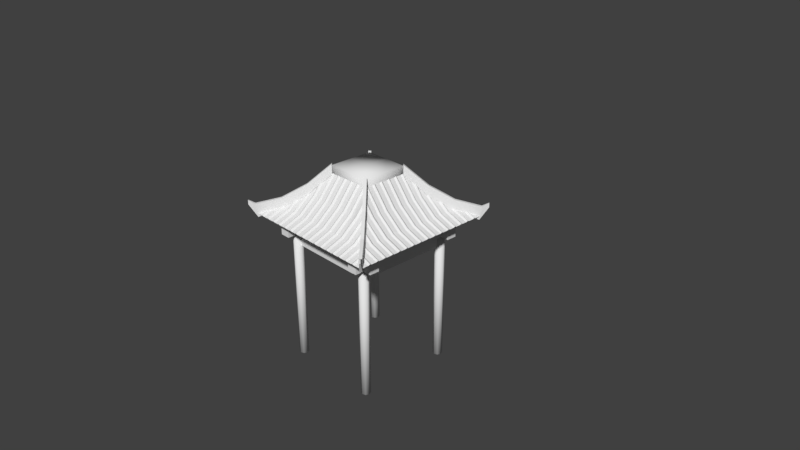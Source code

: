 # Source: tempioConSotto.blend  (saved by Blender 2.78.0; exported with 4.5.12 LTS)
import bpy
from mathutils import Matrix  # noqa: F401  (used for matrix-valued properties, if any)

bpy.ops.wm.read_factory_settings(use_empty=True)
scene = bpy.context.scene
scene.name = 'Scene'

# ---- collections
col_collection_1 = bpy.data.collections.new('Collection 1'); scene.collection.children.link(col_collection_1)

# ---- node groups
ng_auto_smooth = bpy.data.node_groups.new('Auto Smooth', 'GeometryNodeTree')
_s = ng_auto_smooth.interface.new_socket(name='Geometry', in_out='OUTPUT', socket_type='NodeSocketGeometry')
_s = ng_auto_smooth.interface.new_socket(name='Geometry', in_out='INPUT', socket_type='NodeSocketGeometry')
_s = ng_auto_smooth.interface.new_socket(name='Angle', in_out='INPUT', socket_type='NodeSocketFloat')
_s.subtype = 'ANGLE'
_s.min_value = 0.0
_s.max_value = 3.142
ng_auto_smooth.is_modifier = True
_N = ng_auto_smooth.nodes; _L = ng_auto_smooth.links
n0 = _N.new('NodeGroupOutput'); n0.name = 'Group Output'; n0.location = (480, -100)
n1 = _N.new('NodeGroupInput'); n1.name = 'Group Input'; n1.location = (-420, -300)
n2 = _N.new('NodeGroupInput'); n2.name = 'Group Input.001'; n2.location = (-60, -100)
n3 = _N.new('GeometryNodeSetShadeSmooth'); n3.name = 'Set Shade Smooth'; n3.location = (120, -100)
n3.domain = 'EDGE'
n4 = _N.new('GeometryNodeSetShadeSmooth'); n4.name = 'Set Shade Smooth.001'; n4.location = (300, -100)
n5 = _N.new('GeometryNodeInputMeshEdgeAngle'); n5.name = 'Edge Angle'; n5.location = (-420, -220)
n6 = _N.new('GeometryNodeInputEdgeSmooth'); n6.name = 'Is Edge Smooth'; n6.location = (-60, -160)
n7 = _N.new('GeometryNodeInputShadeSmooth'); n7.name = 'Is Face Smooth'; n7.location = (-240, -340)
n8 = _N.new('FunctionNodeBooleanMath'); n8.name = 'Boolean Math'; n8.location = (-60, -220)
n9 = _N.new('FunctionNodeCompare'); n9.name = 'Compare'; n9.location = (-240, -180)
n9.operation = 'LESS_EQUAL'
_L.new(n5.outputs[0], n9.inputs[0])
_L.new(n4.outputs[0], n0.inputs[0])
_L.new(n1.outputs[1], n9.inputs[1])
_L.new(n9.outputs[0], n8.inputs[0])
_L.new(n7.outputs[0], n8.inputs[1])
_L.new(n2.outputs[0], n3.inputs[0])
_L.new(n6.outputs[0], n3.inputs[1])
_L.new(n3.outputs[0], n4.inputs[0])
_L.new(n8.outputs[0], n3.inputs[2])
n0.is_active_output = True

# ---- world
world_world = bpy.data.worlds.new('World'); scene.world = world_world
world_world.color = (0.05088, 0.05088, 0.05088)
world_world.use_sun_shadow = False
world_world.sun_shadow_jitter_overblur = 0.0
world_world.cycles.sampling_method = 'MANUAL'

# ---- cameras
cam_camera = bpy.data.cameras.new('Camera')
cam_camera.clip_end = 100.0
cam_camera.lens = 35.0
cam_camera.sensor_width = 32.0
cam_camera.sensor_height = 18.0
cam_camera.ortho_scale = 7.314
cam_camera.dof.focus_distance = 0.0
cam_camera.dof.aperture_fstop = 128.0

# ---- meshes
me_tempio_pali_dx = bpy.data.meshes.new('tempio_pali_dx')
me_tempio_pali_dx.from_pydata([(0.3744, -0.6449, 1.858), (0.3933, -0.5994, 1.858), (0.4387, -0.5806, 1.858), (0.4842, -0.5994, 1.858), (0.503, -0.6449, 1.858), (0.4842, -0.6903, 1.858), (0.4387, -0.7092, 1.858), (0.3933, -0.6903, 1.858), (0.3744, -0.6449, -0.01052), (0.3933, -0.5994, -0.01052), (0.4387, -0.5806, -0.01052), (0.4842, -0.5994, -0.01052), (0.503, -0.6449, -0.01052), (0.4842, -0.6903, -0.01052), (0.4387, -0.7092, -0.01052), (0.3933, -0.6903, -0.01052), (1.769, -0.6449, 1.858), (1.75, -0.5994, 1.858), (1.704, -0.5806, 1.858), (1.659, -0.5994, 1.858), (1.64, -0.6449, 1.858), (1.659, -0.6903, 1.858), (1.704, -0.7092, 1.858), (1.75, -0.6903, 1.858), (1.769, -0.6449, -0.01052), (1.75, -0.5994, -0.01052), (1.704, -0.5806, -0.01052), (1.659, -0.5994, -0.01052), (1.64, -0.6449, -0.01052), (1.659, -0.6903, -0.01052), (1.704, -0.7092, -0.01052), (1.75, -0.6903, -0.01052)], [], [(2, 10, 9, 1), (3, 11, 10, 2), (4, 12, 11, 3), (5, 13, 12, 4), (6, 14, 13, 5), (7, 15, 14, 6), (1, 0, 7, 6, 5, 4, 3, 2), (0, 8, 15, 7), (8, 9, 10, 11, 12, 13, 14, 15), (1, 9, 8, 0), (18, 17, 25, 26), (19, 18, 26, 27), (20, 19, 27, 28), (21, 20, 28, 29), (22, 21, 29, 30), (23, 22, 30, 31), (17, 18, 19, 20, 21, 22, 23, 16), (16, 23, 31, 24), (24, 31, 30, 29, 28, 27, 26, 25), (17, 16, 24, 25)])
me_tempio_pali_dx.polygons.foreach_set('use_smooth', [True] * 20)
_uv = me_tempio_pali_dx.uv_layers.new(name='UVMap')
_uv.uv.foreach_set('vector', [0.8659, 0.9477, 0.8659, 0.379, 0.8873, 0.379, 0.8873, 0.9477, 0.8446, 0.9477, 0.8446, 0.379, 0.8659, 0.379, 0.8659, 0.9477, 0.8232, 0.9477, 0.8232, 0.379, 0.8446, 0.379, 0.8446, 0.9477, 0.9727, 0.9477, 0.9727, 0.379, 0.9941, 0.379, 0.9941, 0.9477, 0.9513, 0.9477, 0.9513, 0.379, 0.9727, 0.379, 0.9727, 0.9477, 0.93, 0.9477, 0.93, 0.379, 0.9513, 0.379, 0.9513, 0.9477, 0.8597, 0.9842, 0.8446, 0.9993, 0.8232, 0.9993, 0.8081, 0.9842, 0.8081, 0.9628, 0.8232, 0.9477, 0.8446, 0.9477, 0.8597, 0.9628, 0.9086, 0.9477, 0.9086, 0.379, 0.93, 0.379, 0.93, 0.9477, 0.8446, 0.3275, 0.8597, 0.3426, 0.8597, 0.3639, 0.8446, 0.379, 0.8232, 0.379, 0.8081, 0.3639, 0.8081, 0.3426, 0.8232, 0.3275, 0.8873, 0.9477, 0.8873, 0.379, 0.9086, 0.379, 0.9086, 0.9477, 0.8659, 0.9477, 0.8873, 0.9477, 0.8873, 0.379, 0.8659, 0.379, 0.8446, 0.9477, 0.8659, 0.9477, 0.8659, 0.379, 0.8446, 0.379, 0.8232, 0.9477, 0.8446, 0.9477, 0.8446, 0.379, 0.8232, 0.379, 0.9727, 0.9477, 0.9941, 0.9477, 0.9941, 0.379, 0.9727, 0.379, 0.9513, 0.9477, 0.9727, 0.9477, 0.9727, 0.379, 0.9513, 0.379, 0.93, 0.9477, 0.9513, 0.9477, 0.9513, 0.379, 0.93, 0.379, 0.8597, 0.9842, 0.8597, 0.9628, 0.8446, 0.9477, 0.8232, 0.9477, 0.8081, 0.9628, 0.8081, 0.9842, 0.8232, 0.9993, 0.8446, 0.9993, 0.9086, 0.9477, 0.93, 0.9477, 0.93, 0.379, 0.9086, 0.379, 0.8446, 0.3275, 0.8232, 0.3275, 0.8081, 0.3426, 0.8081, 0.3639, 0.8232, 0.379, 0.8446, 0.379, 0.8597, 0.3639, 0.8597, 0.3426, 0.8873, 0.9477, 0.9086, 0.9477, 0.9086, 0.379, 0.8873, 0.379])
me_tempio_pali_dx.use_remesh_preserve_volume = False
me_tempio_pali_dx.use_remesh_preserve_attributes = False
me_tempio_pali_dx.use_mirror_vertex_groups = False
me_tempio_pali_dx.update()
me_tempio_travi = bpy.data.meshes.new('tempio_travi')
me_tempio_travi.from_pydata([(1.65, -0.8333, 1.803), (1.65, -0.8333, 1.941), (1.65, 0.8333, 1.803), (1.65, 0.8333, 1.941), (1.787, -0.8333, 1.803), (1.787, -0.8333, 1.941), (1.787, 0.8333, 1.803), (1.787, 0.8333, 1.941), (0.4932, -0.8333, 1.803), (0.4932, -0.8333, 1.941), (0.4932, 0.8333, 1.803), (0.4932, 0.8333, 1.941), (0.3559, -0.8333, 1.803), (0.3559, -0.8333, 1.941), (0.3559, 0.8333, 1.803), (0.3559, 0.8333, 1.941)], [], [(0, 1, 3, 2), (2, 3, 7, 6), (6, 7, 5, 4), (4, 5, 1, 0), (2, 6, 4, 0), (7, 3, 1, 5), (8, 10, 11, 9), (10, 14, 15, 11), (14, 12, 13, 15), (12, 8, 9, 13), (10, 8, 12, 14), (15, 13, 9, 11)])
_uv = me_tempio_travi.uv_layers.new(name='UVMap')
_uv.uv.foreach_set('vector', [0.05885, 0.2206, 0.05885, 0.1659, 0.7171, 0.1659, 0.7171, 0.2206, 0.7713, 0.2748, 0.7713, 0.3295, 0.7171, 0.3295, 0.7171, 0.2748, 0.7171, 0.2748, 0.7171, 0.3295, 0.05885, 0.3295, 0.05885, 0.2748, 0.05885, 0.2748, 0.05885, 0.3295, 0.004612, 0.3295, 0.004612, 0.2748, 0.7171, 0.2206, 0.7171, 0.2748, 0.05885, 0.2748, 0.05885, 0.2206, 0.7171, 0.3295, 0.7171, 0.3838, 0.05885, 0.3838, 0.05885, 0.3295, 0.05885, 0.2206, 0.7171, 0.2206, 0.7171, 0.1659, 0.05885, 0.1659, 0.7713, 0.2748, 0.7171, 0.2748, 0.7171, 0.3295, 0.7713, 0.3295, 0.7171, 0.2748, 0.05885, 0.2748, 0.05885, 0.3295, 0.7171, 0.3295, 0.05885, 0.2748, 0.004612, 0.2748, 0.004612, 0.3295, 0.05885, 0.3295, 0.7171, 0.2206, 0.05885, 0.2206, 0.05885, 0.2748, 0.7171, 0.2748, 0.7171, 0.3295, 0.05885, 0.3295, 0.05885, 0.3838, 0.7171, 0.3838])
me_tempio_travi.use_remesh_preserve_volume = False
me_tempio_travi.use_remesh_preserve_attributes = False
me_tempio_travi.use_mirror_vertex_groups = False
me_tempio_travi.update()
me_tempio_sottotetto = bpy.data.meshes.new('tempio_sottotetto')
me_tempio_sottotetto.from_pydata([(0.7641, -0.3075, 2.724), (0.07156, -1.0, 2.061), (0.7641, -0.3075, 2.612), (0.1562, -0.9154, 2.021), (0.294, -0.7775, 1.992), (0.3556, -0.7159, 1.99), (0.7641, 0.3075, 2.724), (0.07156, 1.0, 2.061), (0.7641, 0.3075, 2.612), (0.1562, 0.9154, 2.021), (0.294, 0.7775, 1.992), (0.3556, 0.7159, 1.99), (0.7641, 9.111e-09, 2.612), (0.07156, 8.533e-10, 2.061), (0.1562, 1.863e-09, 2.021), (0.294, 3.506e-09, 1.992), (0.3556, 4.241e-09, 1.99), (0.7641, 9.111e-09, 2.724), (1.379, -0.3075, 2.724), (1.072, -0.7775, 1.992), (2.072, -1.0, 2.061), (1.072, -0.9154, 2.021), (1.379, -0.3075, 2.612), (1.072, -1.0, 2.061), (1.987, -0.9154, 2.021), (1.849, -0.7775, 1.992), (1.787, -0.7159, 1.99), (1.072, -0.3075, 2.612), (1.072, -0.3075, 2.724), (1.072, -0.7159, 1.99), (1.379, 0.3075, 2.724), (1.072, 0.7775, 1.992), (2.072, 1.0, 2.061), (1.072, 0.9154, 2.021), (1.379, 0.3075, 2.612), (1.072, 1.0, 2.061), (1.987, 0.9154, 2.021), (1.849, 0.7775, 1.992), (1.787, 0.7159, 1.99), (1.379, 1.644e-08, 2.612), (2.072, 2.47e-08, 2.061), (1.987, 2.369e-08, 2.021), (1.849, 2.205e-08, 1.992), (1.787, 2.132e-08, 1.99), (1.379, 1.644e-08, 2.724), (1.072, 1.278e-08, 2.724), (1.072, 0.3075, 2.612), (1.072, 0.3075, 2.724), (1.072, 0.7159, 1.99)], [], [(23, 1, 3, 21), (21, 3, 4, 19), (19, 4, 5, 29), (4, 15, 16, 5), (3, 14, 15, 4), (0, 17, 12, 2), (2, 27, 28, 0), (28, 45, 17, 0), (3, 1, 13, 14), (35, 33, 9, 7), (33, 31, 10, 9), (31, 48, 11, 10), (10, 11, 16, 15), (9, 10, 15, 14), (6, 8, 12, 17), (8, 6, 47, 46), (47, 6, 17, 45), (9, 14, 13, 7), (23, 21, 24, 20), (21, 19, 25, 24), (19, 29, 26, 25), (25, 26, 43, 42), (24, 25, 42, 41), (18, 22, 39, 44), (22, 18, 28, 27), (28, 18, 44, 45), (24, 41, 40, 20), (35, 32, 36, 33), (33, 36, 37, 31), (31, 37, 38, 48), (37, 42, 43, 38), (36, 41, 42, 37), (30, 44, 39, 34), (34, 46, 47, 30), (47, 45, 44, 30), (36, 32, 40, 41)])
me_tempio_sottotetto.polygons.foreach_set('use_smooth', [True] * 36)
_uv = me_tempio_sottotetto.uv_layers.new(name='UVMap')
_uv.uv.foreach_set('vector', [0.003845, 0.6302, 0.5834, 0.6302, 0.5343, 0.5761, 0.003845, 0.5761, 0.003845, 0.5761, 0.5343, 0.5761, 0.4545, 0.4944, 0.003845, 0.4944, 0.003845, 0.4944, 0.4545, 0.4944, 0.4188, 0.4587, 0.003845, 0.4587, 0.4544, 0.4945, 0.003811, 0.4945, 0.003811, 0.4588, 0.4187, 0.4588, 0.5343, 0.5761, 0.003811, 0.5761, 0.003811, 0.4945, 0.4544, 0.4945, 0.1603, 0.6931, 0.02693, 0.693, 0.02695, 0.6363, 0.1603, 0.6363, 0.1603, 0.6363, 0.02725, 0.6364, 0.02723, 0.6931, 0.1603, 0.6931, 0.7592, 0.8575, 0.7592, 0.9135, 0.7032, 0.9135, 0.7032, 0.8575, 0.5343, 0.5761, 0.5834, 0.6303, 0.003811, 0.6303, 0.003811, 0.5761, 0.003845, 0.6302, 0.003845, 0.5761, 0.5343, 0.5761, 0.5834, 0.6302, 0.003845, 0.5761, 0.003845, 0.4944, 0.4545, 0.4944, 0.5343, 0.5761, 0.003845, 0.4944, 0.003845, 0.4587, 0.4188, 0.4587, 0.4545, 0.4944, 0.4544, 0.4945, 0.4187, 0.4588, 0.003811, 0.4588, 0.003811, 0.4945, 0.5343, 0.5761, 0.4544, 0.4945, 0.003811, 0.4945, 0.003811, 0.5761, 0.1603, 0.6931, 0.1603, 0.6363, 0.02695, 0.6363, 0.02693, 0.693, 0.1603, 0.6363, 0.1603, 0.6931, 0.02723, 0.6931, 0.02725, 0.6364, 0.7592, 0.8575, 0.7032, 0.8575, 0.7032, 0.9135, 0.7592, 0.9135, 0.5343, 0.5761, 0.003811, 0.5761, 0.003811, 0.6303, 0.5834, 0.6303, 0.003845, 0.6302, 0.003845, 0.5761, 0.5343, 0.5761, 0.5834, 0.6302, 0.003845, 0.5761, 0.003845, 0.4944, 0.4545, 0.4944, 0.5343, 0.5761, 0.003845, 0.4944, 0.003845, 0.4587, 0.4188, 0.4587, 0.4545, 0.4944, 0.4544, 0.4945, 0.4187, 0.4588, 0.003811, 0.4588, 0.003811, 0.4945, 0.5343, 0.5761, 0.4544, 0.4945, 0.003811, 0.4945, 0.003811, 0.5761, 0.1603, 0.6931, 0.1603, 0.6363, 0.02695, 0.6363, 0.02693, 0.693, 0.1603, 0.6363, 0.1603, 0.6931, 0.02723, 0.6931, 0.02725, 0.6364, 0.7592, 0.8575, 0.7032, 0.8575, 0.7032, 0.9135, 0.7592, 0.9135, 0.5343, 0.5761, 0.003811, 0.5761, 0.003811, 0.6303, 0.5834, 0.6303, 0.003845, 0.6302, 0.5834, 0.6302, 0.5343, 0.5761, 0.003845, 0.5761, 0.003845, 0.5761, 0.5343, 0.5761, 0.4545, 0.4944, 0.003845, 0.4944, 0.003845, 0.4944, 0.4545, 0.4944, 0.4188, 0.4587, 0.003845, 0.4587, 0.4544, 0.4945, 0.003811, 0.4945, 0.003811, 0.4588, 0.4187, 0.4588, 0.5343, 0.5761, 0.003811, 0.5761, 0.003811, 0.4945, 0.4544, 0.4945, 0.1603, 0.6931, 0.02693, 0.693, 0.02695, 0.6363, 0.1603, 0.6363, 0.1603, 0.6363, 0.02725, 0.6364, 0.02723, 0.6931, 0.1603, 0.6931, 0.7592, 0.8575, 0.7592, 0.9135, 0.7032, 0.9135, 0.7032, 0.8575, 0.5343, 0.5761, 0.5834, 0.6303, 0.003811, 0.6303, 0.003811, 0.5761])
me_tempio_sottotetto.use_remesh_preserve_volume = False
me_tempio_sottotetto.use_remesh_preserve_attributes = False
me_tempio_sottotetto.use_mirror_vertex_groups = False
me_tempio_sottotetto.update()
me_tempio_angolitetto = bpy.data.meshes.new('tempio_angoliTetto')
me_tempio_angolitetto.from_pydata([(0.08336, -1.016, 2.191), (0.55, -0.549, 2.465), (0.3162, -0.7828, 2.277), (0.7759, -0.3231, 2.743), (0.1026, -0.9964, 2.011), (0.55, -0.549, 2.326), (0.3162, -0.7828, 2.138), (0.7759, -0.3231, 2.605), (0.01201, -1.072, 2.236), (0.01201, -1.072, 2.18), (0.05593, -0.9882, 2.191), (0.5226, -0.5215, 2.465), (0.2888, -0.7553, 2.277), (0.7484, -0.2957, 2.743), (0.07517, -0.969, 2.011), (0.5226, -0.5215, 2.326), (0.2888, -0.7553, 2.138), (0.7484, -0.2957, 2.605), (-1.066e-07, -1.06, 2.236), (-1.066e-07, -1.06, 2.18), (0.08336, 1.016, 2.191), (0.55, 0.549, 2.465), (0.3162, 0.7828, 2.277), (0.7759, 0.3231, 2.743), (0.1026, 0.9964, 2.011), (0.55, 0.549, 2.326), (0.3162, 0.7828, 2.138), (0.7759, 0.3231, 2.605), (0.01201, 1.072, 2.236), (0.01201, 1.072, 2.18), (0.05593, 0.9882, 2.191), (0.5226, 0.5215, 2.465), (0.2888, 0.7553, 2.277), (0.7484, 0.2957, 2.743), (0.07517, 0.969, 2.011), (0.5226, 0.5215, 2.326), (0.2888, 0.7553, 2.138), (0.7484, 0.2957, 2.605), (-1.318e-07, 1.06, 2.236), (-1.318e-07, 1.06, 2.18), (2.06, -1.016, 2.191), (1.593, -0.549, 2.465), (1.827, -0.7828, 2.277), (1.367, -0.3231, 2.743), (2.041, -0.9964, 2.011), (1.593, -0.549, 2.326), (1.827, -0.7828, 2.138), (1.367, -0.3231, 2.605), (2.131, -1.072, 2.236), (2.131, -1.072, 2.18), (2.087, -0.9882, 2.191), (1.621, -0.5215, 2.465), (1.854, -0.7553, 2.277), (1.395, -0.2957, 2.743), (2.068, -0.969, 2.011), (1.621, -0.5215, 2.326), (1.854, -0.7553, 2.138), (1.395, -0.2957, 2.605), (2.143, -1.06, 2.236), (2.143, -1.06, 2.18), (2.06, 1.016, 2.191), (1.593, 0.549, 2.465), (1.827, 0.7828, 2.277), (1.367, 0.3231, 2.743), (2.041, 0.9964, 2.011), (1.593, 0.549, 2.326), (1.827, 0.7828, 2.138), (1.367, 0.3231, 2.605), (2.131, 1.072, 2.236), (2.131, 1.072, 2.18), (2.087, 0.9882, 2.191), (1.621, 0.5215, 2.465), (1.854, 0.7553, 2.277), (1.395, 0.2957, 2.743), (2.068, 0.969, 2.011), (1.621, 0.5215, 2.326), (1.854, 0.7553, 2.138), (1.395, 0.2957, 2.605), (2.143, 1.06, 2.236), (2.143, 1.06, 2.18)], [], [(3, 1, 5, 7), (2, 0, 4, 6), (1, 2, 6, 5), (16, 6, 4, 14), (4, 0, 8, 9), (13, 3, 7, 17), (19, 9, 8, 18), (9, 19, 14, 4), (11, 1, 3, 13), (12, 2, 1, 11), (17, 7, 5, 15), (15, 5, 6, 16), (10, 0, 2, 12), (13, 17, 15, 11), (12, 16, 14, 10), (11, 15, 16, 12), (14, 19, 18, 10), (10, 18, 8, 0), (23, 27, 25, 21), (22, 26, 24, 20), (21, 25, 26, 22), (36, 34, 24, 26), (24, 29, 28, 20), (33, 37, 27, 23), (39, 38, 28, 29), (29, 24, 34, 39), (31, 33, 23, 21), (32, 31, 21, 22), (37, 35, 25, 27), (35, 36, 26, 25), (30, 32, 22, 20), (33, 31, 35, 37), (32, 30, 34, 36), (31, 32, 36, 35), (34, 30, 38, 39), (30, 20, 28, 38), (43, 47, 45, 41), (42, 46, 44, 40), (41, 45, 46, 42), (56, 54, 44, 46), (44, 49, 48, 40), (53, 57, 47, 43), (59, 58, 48, 49), (49, 44, 54, 59), (51, 53, 43, 41), (52, 51, 41, 42), (57, 55, 45, 47), (55, 56, 46, 45), (50, 52, 42, 40), (53, 51, 55, 57), (52, 50, 54, 56), (51, 52, 56, 55), (54, 50, 58, 59), (50, 40, 48, 58), (63, 61, 65, 67), (62, 60, 64, 66), (61, 62, 66, 65), (76, 66, 64, 74), (64, 60, 68, 69), (73, 63, 67, 77), (79, 69, 68, 78), (69, 79, 74, 64), (71, 61, 63, 73), (72, 62, 61, 71), (77, 67, 65, 75), (75, 65, 66, 76), (70, 60, 62, 72), (73, 77, 75, 71), (72, 76, 74, 70), (71, 75, 76, 72), (74, 79, 78, 70), (70, 78, 68, 60)])
_uv = me_tempio_angolitetto.uv_layers.new(name='UVMap')
_uv.uv.foreach_set('vector', [0.6641, 0.9988, 0.7063, 0.7906, 0.7665, 0.7563, 0.7244, 0.9645, 0.7061, 0.6001, 0.6617, 0.4354, 0.747, 0.4026, 0.7663, 0.5658, 0.7063, 0.7906, 0.7061, 0.6001, 0.7663, 0.5658, 0.7665, 0.7563, 0.1455, 0.4237, 0.1455, 0.4394, 0.01329, 0.4394, 0.01329, 0.4237, 0.747, 0.4026, 0.6617, 0.4354, 0.6199, 0.4073, 0.6441, 0.3935, 0.5256, 0.4237, 0.5256, 0.4394, 0.4699, 0.4394, 0.4699, 0.4237, 0.5418, 0.4742, 0.5486, 0.4742, 0.5486, 0.4966, 0.5418, 0.4966, 0.5486, 0.4742, 0.5418, 0.4742, 0.5374, 0.3911, 0.553, 0.3911, 0.1831, 0.4026, 0.1831, 0.4183, 0.01214, 0.4183, 0.01214, 0.4026, 0.3364, 0.4026, 0.3364, 0.4183, 0.1831, 0.4183, 0.1831, 0.4026, 0.4699, 0.4237, 0.4699, 0.4394, 0.2989, 0.4394, 0.2989, 0.4237, 0.2989, 0.4237, 0.2989, 0.4394, 0.1455, 0.4394, 0.1455, 0.4237, 0.4737, 0.4026, 0.4737, 0.4183, 0.3364, 0.4183, 0.3364, 0.4026, 0.6641, 0.9988, 0.7244, 0.9645, 0.7665, 0.7563, 0.7063, 0.7906, 0.7061, 0.6001, 0.7663, 0.5658, 0.747, 0.4026, 0.6617, 0.4354, 0.7063, 0.7906, 0.7665, 0.7563, 0.7663, 0.5658, 0.7061, 0.6001, 0.747, 0.4026, 0.6441, 0.3935, 0.6199, 0.4073, 0.6617, 0.4354, 0.4737, 0.4026, 0.5142, 0.407, 0.5142, 0.4139, 0.4737, 0.4183, 0.6641, 0.9988, 0.7244, 0.9645, 0.7665, 0.7563, 0.7063, 0.7906, 0.7061, 0.6001, 0.7663, 0.5658, 0.747, 0.4026, 0.6617, 0.4354, 0.7063, 0.7906, 0.7665, 0.7563, 0.7663, 0.5658, 0.7061, 0.6001, 0.1455, 0.4237, 0.01329, 0.4237, 0.01329, 0.4394, 0.1455, 0.4394, 0.747, 0.4026, 0.6441, 0.3935, 0.6199, 0.4073, 0.6617, 0.4354, 0.5256, 0.4237, 0.4699, 0.4237, 0.4699, 0.4394, 0.5256, 0.4394, 0.5418, 0.4742, 0.5418, 0.4966, 0.5486, 0.4966, 0.5486, 0.4742, 0.5486, 0.4742, 0.553, 0.3911, 0.5374, 0.3911, 0.5418, 0.4742, 0.1831, 0.4026, 0.01214, 0.4026, 0.01214, 0.4183, 0.1831, 0.4183, 0.3364, 0.4026, 0.1831, 0.4026, 0.1831, 0.4183, 0.3364, 0.4183, 0.4699, 0.4237, 0.2989, 0.4237, 0.2989, 0.4394, 0.4699, 0.4394, 0.2989, 0.4237, 0.1455, 0.4237, 0.1455, 0.4394, 0.2989, 0.4394, 0.4737, 0.4026, 0.3364, 0.4026, 0.3364, 0.4183, 0.4737, 0.4183, 0.6641, 0.9988, 0.7063, 0.7906, 0.7665, 0.7563, 0.7244, 0.9645, 0.7061, 0.6001, 0.6617, 0.4354, 0.747, 0.4026, 0.7663, 0.5658, 0.7063, 0.7906, 0.7061, 0.6001, 0.7663, 0.5658, 0.7665, 0.7563, 0.747, 0.4026, 0.6617, 0.4354, 0.6199, 0.4073, 0.6441, 0.3935, 0.4737, 0.4026, 0.4737, 0.4183, 0.5142, 0.4139, 0.5142, 0.407, 0.6641, 0.9988, 0.7244, 0.9645, 0.7665, 0.7563, 0.7063, 0.7906, 0.7061, 0.6001, 0.7663, 0.5658, 0.747, 0.4026, 0.6617, 0.4354, 0.7063, 0.7906, 0.7665, 0.7563, 0.7663, 0.5658, 0.7061, 0.6001, 0.1455, 0.4237, 0.01329, 0.4237, 0.01329, 0.4394, 0.1455, 0.4394, 0.747, 0.4026, 0.6441, 0.3935, 0.6199, 0.4073, 0.6617, 0.4354, 0.5256, 0.4237, 0.4699, 0.4237, 0.4699, 0.4394, 0.5256, 0.4394, 0.5418, 0.4742, 0.5418, 0.4966, 0.5486, 0.4966, 0.5486, 0.4742, 0.5486, 0.4742, 0.553, 0.3911, 0.5374, 0.3911, 0.5418, 0.4742, 0.1831, 0.4026, 0.01214, 0.4026, 0.01214, 0.4183, 0.1831, 0.4183, 0.3364, 0.4026, 0.1831, 0.4026, 0.1831, 0.4183, 0.3364, 0.4183, 0.4699, 0.4237, 0.2989, 0.4237, 0.2989, 0.4394, 0.4699, 0.4394, 0.2989, 0.4237, 0.1455, 0.4237, 0.1455, 0.4394, 0.2989, 0.4394, 0.4737, 0.4026, 0.3364, 0.4026, 0.3364, 0.4183, 0.4737, 0.4183, 0.6641, 0.9988, 0.7063, 0.7906, 0.7665, 0.7563, 0.7244, 0.9645, 0.7061, 0.6001, 0.6617, 0.4354, 0.747, 0.4026, 0.7663, 0.5658, 0.7063, 0.7906, 0.7061, 0.6001, 0.7663, 0.5658, 0.7665, 0.7563, 0.747, 0.4026, 0.6617, 0.4354, 0.6199, 0.4073, 0.6441, 0.3935, 0.4737, 0.4026, 0.4737, 0.4183, 0.5142, 0.4139, 0.5142, 0.407, 0.6641, 0.9988, 0.7063, 0.7906, 0.7665, 0.7563, 0.7244, 0.9645, 0.7061, 0.6001, 0.6617, 0.4354, 0.747, 0.4026, 0.7663, 0.5658, 0.7063, 0.7906, 0.7061, 0.6001, 0.7663, 0.5658, 0.7665, 0.7563, 0.1455, 0.4237, 0.1455, 0.4394, 0.01329, 0.4394, 0.01329, 0.4237, 0.747, 0.4026, 0.6617, 0.4354, 0.6199, 0.4073, 0.6441, 0.3935, 0.5256, 0.4237, 0.5256, 0.4394, 0.4699, 0.4394, 0.4699, 0.4237, 0.5418, 0.4742, 0.5486, 0.4742, 0.5486, 0.4966, 0.5418, 0.4966, 0.5486, 0.4742, 0.5418, 0.4742, 0.5374, 0.3911, 0.553, 0.3911, 0.1831, 0.4026, 0.1831, 0.4183, 0.01214, 0.4183, 0.01214, 0.4026, 0.3364, 0.4026, 0.3364, 0.4183, 0.1831, 0.4183, 0.1831, 0.4026, 0.4699, 0.4237, 0.4699, 0.4394, 0.2989, 0.4394, 0.2989, 0.4237, 0.2989, 0.4237, 0.2989, 0.4394, 0.1455, 0.4394, 0.1455, 0.4237, 0.4737, 0.4026, 0.4737, 0.4183, 0.3364, 0.4183, 0.3364, 0.4026, 0.6641, 0.9988, 0.7244, 0.9645, 0.7665, 0.7563, 0.7063, 0.7906, 0.7061, 0.6001, 0.7663, 0.5658, 0.747, 0.4026, 0.6617, 0.4354, 0.7063, 0.7906, 0.7665, 0.7563, 0.7663, 0.5658, 0.7061, 0.6001, 0.747, 0.4026, 0.6441, 0.3935, 0.6199, 0.4073, 0.6617, 0.4354, 0.4737, 0.4026, 0.5142, 0.407, 0.5142, 0.4139, 0.4737, 0.4183])
me_tempio_angolitetto.use_remesh_preserve_volume = False
me_tempio_angolitetto.use_remesh_preserve_attributes = False
me_tempio_angolitetto.use_mirror_vertex_groups = False
me_tempio_angolitetto.update()
me_tempio_travi_001 = bpy.data.meshes.new('tempio_travi.001')
me_tempio_travi_001.from_pydata([(0.2383, -0.5784, 1.803), (0.2383, -0.5784, 1.941), (1.905, -0.5784, 1.803), (1.905, -0.5784, 1.941), (0.2383, -0.7157, 1.803), (0.2383, -0.7157, 1.941), (1.905, -0.7157, 1.803), (1.905, -0.7157, 1.941), (0.2383, 0.5784, 1.803), (0.2383, 0.5784, 1.941), (1.905, 0.5784, 1.803), (1.905, 0.5784, 1.941), (0.2383, 0.7157, 1.803), (0.2383, 0.7157, 1.941), (1.905, 0.7157, 1.803), (1.905, 0.7157, 1.941)], [], [(0, 1, 3, 2), (2, 3, 7, 6), (6, 7, 5, 4), (4, 5, 1, 0), (2, 6, 4, 0), (7, 3, 1, 5), (8, 10, 11, 9), (10, 14, 15, 11), (14, 12, 13, 15), (12, 8, 9, 13), (10, 8, 12, 14), (15, 13, 9, 11)])
_uv = me_tempio_travi_001.uv_layers.new(name='UVMap')
_uv.uv.foreach_set('vector', [0.05885, 0.2206, 0.05885, 0.1659, 0.7171, 0.1659, 0.7171, 0.2206, 0.7713, 0.2748, 0.7713, 0.3295, 0.7171, 0.3295, 0.7171, 0.2748, 0.7171, 0.2748, 0.7171, 0.3295, 0.05885, 0.3295, 0.05885, 0.2748, 0.05885, 0.2748, 0.05885, 0.3295, 0.004612, 0.3295, 0.004612, 0.2748, 0.7171, 0.2206, 0.7171, 0.2748, 0.05885, 0.2748, 0.05885, 0.2206, 0.7171, 0.3295, 0.7171, 0.3838, 0.05885, 0.3838, 0.05885, 0.3295, 0.05885, 0.2206, 0.7171, 0.2206, 0.7171, 0.1659, 0.05885, 0.1659, 0.7713, 0.2748, 0.7171, 0.2748, 0.7171, 0.3295, 0.7713, 0.3295, 0.7171, 0.2748, 0.05885, 0.2748, 0.05885, 0.3295, 0.7171, 0.3295, 0.05885, 0.2748, 0.004612, 0.2748, 0.004612, 0.3295, 0.05885, 0.3295, 0.7171, 0.2206, 0.05885, 0.2206, 0.05885, 0.2748, 0.7171, 0.2748, 0.7171, 0.3295, 0.05885, 0.3295, 0.05885, 0.3838, 0.7171, 0.3838])
me_tempio_travi_001.use_remesh_preserve_volume = False
me_tempio_travi_001.use_remesh_preserve_attributes = False
me_tempio_travi_001.use_mirror_vertex_groups = False
me_tempio_travi_001.update()
me_tempio_grata = bpy.data.meshes.new('tempio_grata')
me_tempio_grata.from_pydata([(1.713, -0.6414, 1.827), (1.713, 0.6414, 1.827), (0.4302, 0.6414, 1.827), (0.4302, -0.6414, 1.827), (1.713, -0.6414, 1.629), (1.713, 0.6414, 1.629), (0.4302, 0.6414, 1.629), (0.4302, -0.6414, 1.629), (1.787, 0.7159, 1.934), (1.787, 0.7159, 1.99), (0.3556, 0.7159, 1.99), (1.787, -0.7159, 1.99), (0.3556, -0.7159, 1.99), (0.3556, -0.7159, 1.934), (1.787, -0.7159, 1.934), (0.3556, 0.7159, 1.934), (1.639, -0.5676, 1.629), (0.504, -0.5676, 1.629), (1.639, 0.5676, 1.629), (0.504, 0.5676, 1.629), (1.639, -0.5676, 1.885), (0.504, -0.5676, 1.885), (1.639, 0.5676, 1.885), (0.504, 0.5676, 1.885)], [], [(1, 0, 4, 5), (5, 4, 16, 18), (0, 3, 7, 4), (3, 2, 6, 7), (2, 1, 5, 6), (9, 11, 14, 8), (11, 12, 13, 14), (12, 10, 15, 13), (10, 9, 8, 15), (18, 16, 20, 22), (4, 7, 17, 16), (7, 6, 19, 17), (6, 5, 18, 19), (21, 23, 22, 20), (16, 17, 21, 20), (17, 19, 23, 21), (19, 18, 22, 23)])
_uv = me_tempio_grata.uv_layers.new(name='UVMap')
_uv.uv.foreach_set('vector', [0.7142, 0.1276, 0.01131, 0.1276, 0.01131, 0.01167, 0.7142, 0.01167, 0.7278, 0.2715, 0.9985, 0.2715, 0.9829, 0.2559, 0.7434, 0.2559, 0.7142, 0.1276, 0.01131, 0.1276, 0.01131, 0.01168, 0.7142, 0.01168, 0.7142, 0.1278, 0.01131, 0.1278, 0.01131, 0.01182, 0.7142, 0.01182, 0.7142, 0.128, 0.01131, 0.128, 0.01131, 0.01211, 0.7142, 0.01211, 0.7786, 0.9962, 0.7786, 0.2737, 0.8069, 0.2737, 0.8069, 0.9962, 0.8072, 0.2737, 0.8072, 0.9962, 0.7789, 0.9962, 0.7788, 0.2737, 0.807, 0.2737, 0.807, 0.9962, 0.7787, 0.9962, 0.7787, 0.2737, 0.7786, 0.9962, 0.7786, 0.2737, 0.8069, 0.2737, 0.8069, 0.9962, 0.7434, 0.2559, 0.9829, 0.2559, 0.9829, 0.2559, 0.7434, 0.2559, 0.9985, 0.2715, 0.9985, 0.0007097, 0.9829, 0.01629, 0.9829, 0.2559, 0.9985, 0.0007097, 0.7278, 0.0007097, 0.7434, 0.01629, 0.9829, 0.01629, 0.7278, 0.0007097, 0.7278, 0.2715, 0.7434, 0.2559, 0.7434, 0.01629, 0.9829, 0.01629, 0.7434, 0.01629, 0.7434, 0.2559, 0.9829, 0.2559, 0.9829, 0.2559, 0.9829, 0.01629, 0.9829, 0.01629, 0.9829, 0.2559, 0.9829, 0.01629, 0.7434, 0.01629, 0.7434, 0.01629, 0.9829, 0.01629, 0.7434, 0.01629, 0.7434, 0.2559, 0.7434, 0.2559, 0.7434, 0.01629])
me_tempio_grata.use_remesh_preserve_volume = False
me_tempio_grata.use_remesh_preserve_attributes = False
me_tempio_grata.use_mirror_vertex_groups = False
me_tempio_grata.update()
me_tempio_pali_sx = bpy.data.meshes.new('tempio_pali_sx')
me_tempio_pali_sx.from_pydata([(1.769, 0.6449, 1.858), (1.75, 0.5994, 1.858), (1.704, 0.5806, 1.858), (1.659, 0.5994, 1.858), (1.64, 0.6449, 1.858), (1.659, 0.6903, 1.858), (1.704, 0.7092, 1.858), (1.75, 0.6903, 1.858), (1.769, 0.6449, -0.01052), (1.75, 0.5994, -0.01052), (1.704, 0.5806, -0.01052), (1.659, 0.5994, -0.01052), (1.64, 0.6449, -0.01052), (1.659, 0.6903, -0.01052), (1.704, 0.7092, -0.01052), (1.75, 0.6903, -0.01052), (0.3744, 0.6449, 1.858), (0.3933, 0.5994, 1.858), (0.4387, 0.5806, 1.858), (0.4842, 0.5994, 1.858), (0.503, 0.6449, 1.858), (0.4842, 0.6903, 1.858), (0.4387, 0.7092, 1.858), (0.3933, 0.6903, 1.858), (0.3744, 0.6449, -0.01052), (0.3933, 0.5994, -0.01052), (0.4387, 0.5806, -0.01052), (0.4842, 0.5994, -0.01052), (0.503, 0.6449, -0.01052), (0.4842, 0.6903, -0.01052), (0.4387, 0.7092, -0.01052), (0.3933, 0.6903, -0.01052)], [], [(2, 10, 9, 1), (3, 11, 10, 2), (4, 12, 11, 3), (5, 13, 12, 4), (6, 14, 13, 5), (7, 15, 14, 6), (1, 0, 7, 6, 5, 4, 3, 2), (0, 8, 15, 7), (8, 9, 10, 11, 12, 13, 14, 15), (1, 9, 8, 0), (18, 17, 25, 26), (19, 18, 26, 27), (20, 19, 27, 28), (21, 20, 28, 29), (22, 21, 29, 30), (23, 22, 30, 31), (17, 18, 19, 20, 21, 22, 23, 16), (16, 23, 31, 24), (24, 31, 30, 29, 28, 27, 26, 25), (17, 16, 24, 25)])
me_tempio_pali_sx.polygons.foreach_set('use_smooth', [True] * 20)
_uv = me_tempio_pali_sx.uv_layers.new(name='UVMap')
_uv.uv.foreach_set('vector', [0.8659, 0.9477, 0.8659, 0.379, 0.8873, 0.379, 0.8873, 0.9477, 0.8446, 0.9477, 0.8446, 0.379, 0.8659, 0.379, 0.8659, 0.9477, 0.8232, 0.9477, 0.8232, 0.379, 0.8446, 0.379, 0.8446, 0.9477, 0.9727, 0.9477, 0.9727, 0.379, 0.9941, 0.379, 0.9941, 0.9477, 0.9513, 0.9477, 0.9513, 0.379, 0.9727, 0.379, 0.9727, 0.9477, 0.93, 0.9477, 0.93, 0.379, 0.9513, 0.379, 0.9513, 0.9477, 0.8597, 0.9842, 0.8446, 0.9993, 0.8232, 0.9993, 0.8081, 0.9842, 0.8081, 0.9628, 0.8232, 0.9477, 0.8446, 0.9477, 0.8597, 0.9628, 0.9086, 0.9477, 0.9086, 0.379, 0.93, 0.379, 0.93, 0.9477, 0.8446, 0.3275, 0.8597, 0.3426, 0.8597, 0.3639, 0.8446, 0.379, 0.8232, 0.379, 0.8081, 0.3639, 0.8081, 0.3426, 0.8232, 0.3275, 0.8873, 0.9477, 0.8873, 0.379, 0.9086, 0.379, 0.9086, 0.9477, 0.8659, 0.9477, 0.8873, 0.9477, 0.8873, 0.379, 0.8659, 0.379, 0.8446, 0.9477, 0.8659, 0.9477, 0.8659, 0.379, 0.8446, 0.379, 0.8232, 0.9477, 0.8446, 0.9477, 0.8446, 0.379, 0.8232, 0.379, 0.9727, 0.9477, 0.9941, 0.9477, 0.9941, 0.379, 0.9727, 0.379, 0.9513, 0.9477, 0.9727, 0.9477, 0.9727, 0.379, 0.9513, 0.379, 0.93, 0.9477, 0.9513, 0.9477, 0.9513, 0.379, 0.93, 0.379, 0.8597, 0.9842, 0.8597, 0.9628, 0.8446, 0.9477, 0.8232, 0.9477, 0.8081, 0.9628, 0.8081, 0.9842, 0.8232, 0.9993, 0.8446, 0.9993, 0.9086, 0.9477, 0.93, 0.9477, 0.93, 0.379, 0.9086, 0.379, 0.8446, 0.3275, 0.8232, 0.3275, 0.8081, 0.3426, 0.8081, 0.3639, 0.8232, 0.379, 0.8446, 0.379, 0.8597, 0.3639, 0.8597, 0.3426, 0.8873, 0.9477, 0.9086, 0.9477, 0.9086, 0.379, 0.8873, 0.379])
me_tempio_pali_sx.use_remesh_preserve_volume = False
me_tempio_pali_sx.use_remesh_preserve_attributes = False
me_tempio_pali_sx.use_mirror_vertex_groups = False
me_tempio_pali_sx.update()
me_plane_006 = bpy.data.meshes.new('Plane.006')
me_plane_006.from_pydata([(0.5382, -0.2023, 2.334), (0.07156, -0.1496, 2.061), (0.07156, -1.0, 2.061), (0.3044, -0.1496, 2.146), (0.5382, -0.1496, 2.334), (0.7641, -0.1496, 2.612), (0.7641, -0.0328, 2.612), (0.5382, -0.0328, 2.334), (0.3044, -0.0328, 2.146), (0.07156, -0.0328, 2.061), (0.07156, -0.0861, 2.061), (0.7641, -0.0861, 2.612), (0.3044, -0.0861, 2.146), (0.5382, -0.0861, 2.334), (0.7541, -0.176, 2.628), (0.5283, -0.176, 2.349), (0.07156, -0.265, 2.061), (0.3044, -0.265, 2.146), (0.7641, -0.265, 2.612), (0.5382, -0.265, 2.334), (0.07156, -0.2023, 2.061), (0.3044, -0.2023, 2.146), (0.7641, -0.2023, 2.612), (0.06162, -0.176, 2.076), (0.2945, -0.176, 2.161), (0.7541, -0.05945, 2.628), (0.5283, -0.05945, 2.349), (0.06162, -0.05945, 2.076), (0.2945, -0.05945, 2.161), (0.3044, -0.4316, 2.146), (0.5382, -0.3137, 2.334), (0.3044, -0.3137, 2.146), (0.07156, -0.3137, 2.061), (0.07156, -0.4316, 2.061), (0.5382, -0.4316, 2.334), (0.3044, -0.4924, 2.146), (0.5382, -0.4924, 2.334), (0.07156, -0.3747, 2.061), (0.5382, -0.3747, 2.334), (0.3044, -0.3747, 2.146), (0.07156, -0.4924, 2.061), (0.3044, -0.6564, 2.146), (0.3044, -0.5416, 2.146), (0.07156, -0.5416, 2.061), (0.07156, -0.6564, 2.061), (0.07156, -0.722, 2.061), (0.3044, -0.722, 2.146), (0.07156, -0.6032, 2.061), (0.3044, -0.6032, 2.146), (0.07156, -0.7671, 2.061), (0.07156, -0.8379, 2.061), (0.07156, -0.889, 2.061), (0.2945, -0.517, 2.161), (0.06162, -0.517, 2.076), (0.5283, -0.5129, 2.349), (0.06162, -0.6298, 2.076), (0.2945, -0.6298, 2.161), (0.4331, -0.6285, 2.273), (0.3186, -0.743, 2.181), (0.2945, -0.7446, 2.161), (0.06162, -0.7446, 2.076), (0.1982, -0.8635, 2.126), (0.06162, -0.8635, 2.076), (0.06162, -0.4032, 2.076), (0.2945, -0.4032, 2.161), (0.5283, -0.4032, 2.349), (0.658, -0.4037, 2.509), (0.5283, -0.2893, 2.349), (0.2945, -0.2893, 2.161), (0.06162, -0.2893, 2.076), (0.7541, -0.2862, 2.628), (0.8693, -0.5334, 2.334), (0.9219, -1.0, 2.061), (0.9219, -0.7671, 2.146), (0.5382, -0.5334, 2.334), (0.3044, -0.7671, 2.146), (0.7641, -0.3075, 2.612), (0.9219, -0.5334, 2.334), (0.9219, -0.3075, 2.612), (1.039, -0.3075, 2.612), (1.039, -0.5334, 2.334), (1.039, -0.7671, 2.146), (1.039, -1.0, 2.061), (0.9855, -1.0, 2.061), (0.9855, -0.3075, 2.612), (0.9855, -0.7671, 2.146), (0.9855, -0.5334, 2.334), (0.8956, -0.3174, 2.628), (0.8956, -0.5433, 2.349), (0.8066, -1.0, 2.061), (0.8066, -0.7671, 2.146), (0.8066, -0.3075, 2.612), (0.8066, -0.5334, 2.334), (0.8693, -1.0, 2.061), (0.8693, -0.7671, 2.146), (0.8693, -0.3075, 2.612), (0.8956, -1.01, 2.076), (0.8956, -0.7771, 2.161), (1.012, -0.3174, 2.628), (1.012, -0.5433, 2.349), (1.012, -1.01, 2.076), (1.012, -0.7771, 2.161), (0.6399, -0.7671, 2.146), (0.7579, -0.5334, 2.334), (0.7579, -0.7671, 2.146), (0.7579, -1.0, 2.061), (0.6399, -1.0, 2.061), (0.6399, -0.5334, 2.334), (0.5791, -0.7671, 2.146), (0.5791, -0.5334, 2.334), (0.6969, -1.0, 2.061), (0.6969, -0.5334, 2.334), (0.6969, -0.7671, 2.146), (0.5791, -1.0, 2.061), (0.4151, -0.7671, 2.146), (0.53, -0.7671, 2.146), (0.53, -1.0, 2.061), (0.4151, -1.0, 2.061), (0.3495, -1.0, 2.061), (0.3495, -0.7671, 2.146), (0.4683, -1.0, 2.061), (0.4683, -0.7671, 2.146), (0.3044, -1.0, 2.061), (0.4691, -0.6025, 2.278), (0.417, -0.6545, 2.237), (0.3527, -0.7188, 2.185), (0.6978, -0.3738, 2.531), (0.638, -0.4335, 2.457), (0.5798, -0.4917, 2.385), (0.2336, -1.0, 2.061), (0.2336, -0.8379, 2.12), (0.1826, -0.889, 2.101), (0.1826, -1.0, 2.061), (0.5546, -0.7771, 2.161), (0.5546, -1.01, 2.076), (0.5587, -0.5433, 2.349), (0.4417, -1.01, 2.076), (0.4417, -0.7771, 2.161), (0.443, -0.6385, 2.273), (0.3286, -0.7529, 2.181), (0.327, -0.7771, 2.161), (0.327, -1.01, 2.076), (0.2081, -0.8734, 2.126), (0.2081, -1.01, 2.076), (0.6684, -1.01, 2.076), (0.6684, -0.7771, 2.161), (0.6684, -0.5433, 2.349), (0.6679, -0.4136, 2.509), (0.7822, -0.5433, 2.349), (0.7822, -0.7771, 2.161), (0.7822, -1.01, 2.076), (0.7853, -0.3174, 2.628), (0.5382, 0.2023, 2.334), (0.07156, 0.1496, 2.061), (0.07156, 1.0, 2.061), (0.3044, 0.1496, 2.146), (0.5382, 0.1496, 2.334), (0.7641, 0.1496, 2.612), (0.7641, 0.0328, 2.612), (0.7641, 9.111e-09, 2.612), (0.07156, 8.533e-10, 2.061), (0.5382, 0.0328, 2.334), (0.3044, 0.0328, 2.146), (0.07156, 0.0328, 2.061), (0.07156, 0.0861, 2.061), (0.7641, 0.0861, 2.612), (0.3044, 0.0861, 2.146), (0.5382, 0.0861, 2.334), (0.5382, 6.418e-09, 2.334), (0.3044, 3.63e-09, 2.146), (0.7541, 0.176, 2.628), (0.5283, 0.176, 2.349), (0.07156, 0.265, 2.061), (0.3044, 0.265, 2.146), (0.7641, 0.265, 2.612), (0.5382, 0.265, 2.334), (0.07156, 0.2023, 2.061), (0.3044, 0.2023, 2.146), (0.7641, 0.2023, 2.612), (0.06162, 0.176, 2.076), (0.2945, 0.176, 2.161), (0.7541, 0.05945, 2.628), (0.5283, 0.05945, 2.349), (0.06162, 0.05945, 2.076), (0.2945, 0.05945, 2.161), (0.3044, 0.4316, 2.146), (0.5382, 0.3137, 2.334), (0.3044, 0.3137, 2.146), (0.07156, 0.3137, 2.061), (0.07156, 0.4316, 2.061), (0.5382, 0.4316, 2.334), (0.3044, 0.4924, 2.146), (0.5382, 0.4924, 2.334), (0.07156, 0.3747, 2.061), (0.5382, 0.3747, 2.334), (0.3044, 0.3747, 2.146), (0.07156, 0.4924, 2.061), (0.3044, 0.6564, 2.146), (0.3044, 0.5416, 2.146), (0.07156, 0.5416, 2.061), (0.07156, 0.6564, 2.061), (0.07156, 0.722, 2.061), (0.3044, 0.722, 2.146), (0.07156, 0.6032, 2.061), (0.3044, 0.6032, 2.146), (0.07156, 0.7671, 2.061), (0.07156, 0.8379, 2.061), (0.07156, 0.889, 2.061), (0.2945, 0.517, 2.161), (0.06162, 0.517, 2.076), (0.5283, 0.5129, 2.349), (0.06162, 0.6298, 2.076), (0.2945, 0.6298, 2.161), (0.4331, 0.6285, 2.273), (0.3186, 0.743, 2.181), (0.2945, 0.7446, 2.161), (0.06162, 0.7446, 2.076), (0.1982, 0.8635, 2.126), (0.06162, 0.8635, 2.076), (0.06162, 0.4032, 2.076), (0.2945, 0.4032, 2.161), (0.5283, 0.4032, 2.349), (0.658, 0.4037, 2.509), (0.5283, 0.2893, 2.349), (0.2945, 0.2893, 2.161), (0.06162, 0.2893, 2.076), (0.7541, 0.2862, 2.628), (0.8693, 0.5334, 2.334), (0.9219, 1.0, 2.061), (0.9219, 0.7671, 2.146), (0.5382, 0.5334, 2.334), (0.3044, 0.7671, 2.146), (0.7641, 0.3075, 2.612), (0.9219, 0.5334, 2.334), (0.9219, 0.3075, 2.612), (1.039, 0.3075, 2.612), (1.039, 0.5334, 2.334), (1.039, 0.7671, 2.146), (1.039, 1.0, 2.061), (0.9855, 1.0, 2.061), (0.9855, 0.3075, 2.612), (0.9855, 0.7671, 2.146), (0.9855, 0.5334, 2.334), (0.8956, 0.3174, 2.628), (0.8956, 0.5433, 2.349), (0.8066, 1.0, 2.061), (0.8066, 0.7671, 2.146), (0.8066, 0.3075, 2.612), (0.8066, 0.5334, 2.334), (0.8693, 1.0, 2.061), (0.8693, 0.7671, 2.146), (0.8693, 0.3075, 2.612), (0.8956, 1.01, 2.076), (0.8956, 0.7771, 2.161), (1.012, 0.3174, 2.628), (1.012, 0.5433, 2.349), (1.012, 1.01, 2.076), (1.012, 0.7771, 2.161), (0.6399, 0.7671, 2.146), (0.7579, 0.5334, 2.334), (0.7579, 0.7671, 2.146), (0.7579, 1.0, 2.061), (0.6399, 1.0, 2.061), (0.6399, 0.5334, 2.334), (0.5791, 0.7671, 2.146), (0.5791, 0.5334, 2.334), (0.6969, 1.0, 2.061), (0.6969, 0.5334, 2.334), (0.6969, 0.7671, 2.146), (0.5791, 1.0, 2.061), (0.4151, 0.7671, 2.146), (0.53, 0.7671, 2.146), (0.53, 1.0, 2.061), (0.4151, 1.0, 2.061), (0.3495, 1.0, 2.061), (0.3495, 0.7671, 2.146), (0.4683, 1.0, 2.061), (0.4683, 0.7671, 2.146), (0.3044, 1.0, 2.061), (0.4691, 0.6025, 2.278), (0.417, 0.6545, 2.237), (0.3527, 0.7188, 2.185), (0.6978, 0.3738, 2.531), (0.638, 0.4335, 2.457), (0.5798, 0.4917, 2.385), (0.2336, 1.0, 2.061), (0.2336, 0.8379, 2.12), (0.1826, 0.889, 2.101), (0.1826, 1.0, 2.061), (0.5546, 0.7771, 2.161), (0.5546, 1.01, 2.076), (0.5587, 0.5433, 2.349), (0.4417, 1.01, 2.076), (0.4417, 0.7771, 2.161), (0.443, 0.6385, 2.273), (0.3286, 0.7529, 2.181), (0.327, 0.7771, 2.161), (0.327, 1.01, 2.076), (0.2081, 0.8734, 2.126), (0.2081, 1.01, 2.076), (0.6684, 1.01, 2.076), (0.6684, 0.7771, 2.161), (0.6684, 0.5433, 2.349), (0.6679, 0.4136, 2.509), (0.7822, 0.5433, 2.349), (0.7822, 0.7771, 2.161), (0.7822, 1.01, 2.076), (0.7853, 0.3174, 2.628), (1.605, -0.2023, 2.334), (2.072, -0.1496, 2.061), (2.072, -1.0, 2.061), (1.839, -0.1496, 2.146), (1.605, -0.1496, 2.334), (1.379, -0.1496, 2.612), (1.379, -0.0328, 2.612), (1.605, -0.0328, 2.334), (1.839, -0.0328, 2.146), (2.072, -0.0328, 2.061), (2.072, -0.0861, 2.061), (1.379, -0.0861, 2.612), (1.839, -0.0861, 2.146), (1.605, -0.0861, 2.334), (1.389, -0.176, 2.628), (1.615, -0.176, 2.349), (2.072, -0.265, 2.061), (1.839, -0.265, 2.146), (1.379, -0.265, 2.612), (1.605, -0.265, 2.334), (2.072, -0.2023, 2.061), (1.839, -0.2023, 2.146), (1.379, -0.2023, 2.612), (2.081, -0.176, 2.076), (1.849, -0.176, 2.161), (1.389, -0.05945, 2.628), (1.615, -0.05945, 2.349), (2.081, -0.05945, 2.076), (1.849, -0.05945, 2.161), (1.839, -0.4316, 2.146), (1.605, -0.3137, 2.334), (1.839, -0.3137, 2.146), (2.072, -0.3137, 2.061), (2.072, -0.4316, 2.061), (1.605, -0.4316, 2.334), (1.839, -0.4924, 2.146), (1.605, -0.4924, 2.334), (2.072, -0.3747, 2.061), (1.605, -0.3747, 2.334), (1.839, -0.3747, 2.146), (2.072, -0.4924, 2.061), (1.839, -0.6564, 2.146), (1.839, -0.5416, 2.146), (2.072, -0.5416, 2.061), (2.072, -0.6564, 2.061), (2.072, -0.722, 2.061), (1.839, -0.722, 2.146), (2.072, -0.6032, 2.061), (1.839, -0.6032, 2.146), (2.072, -0.7671, 2.061), (2.072, -0.8379, 2.061), (2.072, -0.889, 2.061), (1.849, -0.517, 2.161), (2.081, -0.517, 2.076), (1.615, -0.5129, 2.349), (2.081, -0.6298, 2.076), (1.849, -0.6298, 2.161), (1.71, -0.6285, 2.273), (1.824, -0.743, 2.181), (1.849, -0.7446, 2.161), (2.081, -0.7446, 2.076), (1.945, -0.8635, 2.126), (2.081, -0.8635, 2.076), (2.081, -0.4032, 2.076), (1.849, -0.4032, 2.161), (1.615, -0.4032, 2.349), (1.485, -0.4037, 2.509), (1.615, -0.2893, 2.349), (1.849, -0.2893, 2.161), (2.081, -0.2893, 2.076), (1.389, -0.2862, 2.628), (1.274, -0.5334, 2.334), (1.221, -1.0, 2.061), (1.221, -0.7671, 2.146), (1.605, -0.5334, 2.334), (1.839, -0.7671, 2.146), (1.379, -0.3075, 2.612), (1.221, -0.5334, 2.334), (1.221, -0.3075, 2.612), (1.104, -0.3075, 2.612), (1.072, -0.3075, 2.612), (1.072, -1.0, 2.061), (1.104, -0.5334, 2.334), (1.104, -0.7671, 2.146), (1.104, -1.0, 2.061), (1.158, -1.0, 2.061), (1.158, -0.3075, 2.612), (1.158, -0.7671, 2.146), (1.158, -0.5334, 2.334), (1.072, -0.5334, 2.334), (1.072, -0.7671, 2.146), (1.248, -0.3174, 2.628), (1.248, -0.5433, 2.349), (1.337, -1.0, 2.061), (1.337, -0.7671, 2.146), (1.337, -0.3075, 2.612), (1.337, -0.5334, 2.334), (1.274, -1.0, 2.061), (1.274, -0.7671, 2.146), (1.274, -0.3075, 2.612), (1.248, -1.01, 2.076), (1.248, -0.7771, 2.161), (1.131, -0.3174, 2.628), (1.131, -0.5433, 2.349), (1.131, -1.01, 2.076), (1.131, -0.7771, 2.161), (1.503, -0.7671, 2.146), (1.385, -0.5334, 2.334), (1.385, -0.7671, 2.146), (1.385, -1.0, 2.061), (1.503, -1.0, 2.061), (1.503, -0.5334, 2.334), (1.564, -0.7671, 2.146), (1.564, -0.5334, 2.334), (1.446, -1.0, 2.061), (1.446, -0.5334, 2.334), (1.446, -0.7671, 2.146), (1.564, -1.0, 2.061), (1.728, -0.7671, 2.146), (1.613, -0.7671, 2.146), (1.613, -1.0, 2.061), (1.728, -1.0, 2.061), (1.794, -1.0, 2.061), (1.794, -0.7671, 2.146), (1.675, -1.0, 2.061), (1.675, -0.7671, 2.146), (1.839, -1.0, 2.061), (1.674, -0.6025, 2.278), (1.726, -0.6545, 2.237), (1.79, -0.7188, 2.185), (1.445, -0.3738, 2.531), (1.505, -0.4335, 2.457), (1.563, -0.4917, 2.385), (1.909, -1.0, 2.061), (1.909, -0.8379, 2.12), (1.961, -0.889, 2.101), (1.961, -1.0, 2.061), (1.589, -0.7771, 2.161), (1.589, -1.01, 2.076), (1.584, -0.5433, 2.349), (1.701, -1.01, 2.076), (1.701, -0.7771, 2.161), (1.7, -0.6385, 2.273), (1.815, -0.7529, 2.181), (1.816, -0.7771, 2.161), (1.816, -1.01, 2.076), (1.935, -0.8734, 2.126), (1.935, -1.01, 2.076), (1.475, -1.01, 2.076), (1.475, -0.7771, 2.161), (1.475, -0.5433, 2.349), (1.475, -0.4136, 2.509), (1.361, -0.5433, 2.349), (1.361, -0.7771, 2.161), (1.361, -1.01, 2.076), (1.358, -0.3174, 2.628), (1.605, 0.2023, 2.334), (2.072, 0.1496, 2.061), (2.072, 1.0, 2.061), (1.839, 0.1496, 2.146), (1.605, 0.1496, 2.334), (1.379, 0.1496, 2.612), (1.379, 0.0328, 2.612), (1.379, 1.644e-08, 2.612), (2.072, 2.47e-08, 2.061), (1.605, 0.0328, 2.334), (1.839, 0.0328, 2.146), (2.072, 0.0328, 2.061), (2.072, 0.0861, 2.061), (1.379, 0.0861, 2.612), (1.839, 0.0861, 2.146), (1.605, 0.0861, 2.334), (1.605, 1.914e-08, 2.334), (1.839, 2.193e-08, 2.146), (1.389, 0.176, 2.628), (1.615, 0.176, 2.349), (2.072, 0.265, 2.061), (1.839, 0.265, 2.146), (1.379, 0.265, 2.612), (1.605, 0.265, 2.334), (2.072, 0.2023, 2.061), (1.839, 0.2023, 2.146), (1.379, 0.2023, 2.612), (2.081, 0.176, 2.076), (1.849, 0.176, 2.161), (1.389, 0.05945, 2.628), (1.615, 0.05945, 2.349), (2.081, 0.05945, 2.076), (1.849, 0.05945, 2.161), (1.839, 0.4316, 2.146), (1.605, 0.3137, 2.334), (1.839, 0.3137, 2.146), (2.072, 0.3137, 2.061), (2.072, 0.4316, 2.061), (1.605, 0.4316, 2.334), (1.839, 0.4924, 2.146), (1.605, 0.4924, 2.334), (2.072, 0.3747, 2.061), (1.605, 0.3747, 2.334), (1.839, 0.3747, 2.146), (2.072, 0.4924, 2.061), (1.839, 0.6564, 2.146), (1.839, 0.5416, 2.146), (2.072, 0.5416, 2.061), (2.072, 0.6564, 2.061), (2.072, 0.722, 2.061), (1.839, 0.722, 2.146), (2.072, 0.6032, 2.061), (1.839, 0.6032, 2.146), (2.072, 0.7671, 2.061), (2.072, 0.8379, 2.061), (2.072, 0.889, 2.061), (1.849, 0.517, 2.161), (2.081, 0.517, 2.076), (1.615, 0.5129, 2.349), (2.081, 0.6298, 2.076), (1.849, 0.6298, 2.161), (1.71, 0.6285, 2.273), (1.824, 0.743, 2.181), (1.849, 0.7446, 2.161), (2.081, 0.7446, 2.076), (1.945, 0.8635, 2.126), (2.081, 0.8635, 2.076), (2.081, 0.4032, 2.076), (1.849, 0.4032, 2.161), (1.615, 0.4032, 2.349), (1.485, 0.4037, 2.509), (1.615, 0.2893, 2.349), (1.849, 0.2893, 2.161), (2.081, 0.2893, 2.076), (1.389, 0.2862, 2.628), (1.274, 0.5334, 2.334), (1.221, 1.0, 2.061), (1.221, 0.7671, 2.146), (1.605, 0.5334, 2.334), (1.839, 0.7671, 2.146), (1.379, 0.3075, 2.612), (1.221, 0.5334, 2.334), (1.221, 0.3075, 2.612), (1.104, 0.3075, 2.612), (1.072, 0.3075, 2.612), (1.072, 1.0, 2.061), (1.104, 0.5334, 2.334), (1.104, 0.7671, 2.146), (1.104, 1.0, 2.061), (1.158, 1.0, 2.061), (1.158, 0.3075, 2.612), (1.158, 0.7671, 2.146), (1.158, 0.5334, 2.334), (1.072, 0.5334, 2.334), (1.072, 0.7671, 2.146), (1.248, 0.3174, 2.628), (1.248, 0.5433, 2.349), (1.337, 1.0, 2.061), (1.337, 0.7671, 2.146), (1.337, 0.3075, 2.612), (1.337, 0.5334, 2.334), (1.274, 1.0, 2.061), (1.274, 0.7671, 2.146), (1.274, 0.3075, 2.612), (1.248, 1.01, 2.076), (1.248, 0.7771, 2.161), (1.131, 0.3174, 2.628), (1.131, 0.5433, 2.349), (1.131, 1.01, 2.076), (1.131, 0.7771, 2.161), (1.503, 0.7671, 2.146), (1.385, 0.5334, 2.334), (1.385, 0.7671, 2.146), (1.385, 1.0, 2.061), (1.503, 1.0, 2.061), (1.503, 0.5334, 2.334), (1.564, 0.7671, 2.146), (1.564, 0.5334, 2.334), (1.446, 1.0, 2.061), (1.446, 0.5334, 2.334), (1.446, 0.7671, 2.146), (1.564, 1.0, 2.061), (1.728, 0.7671, 2.146), (1.613, 0.7671, 2.146), (1.613, 1.0, 2.061), (1.728, 1.0, 2.061), (1.794, 1.0, 2.061), (1.794, 0.7671, 2.146), (1.675, 1.0, 2.061), (1.675, 0.7671, 2.146), (1.839, 1.0, 2.061), (1.674, 0.6025, 2.278), (1.726, 0.6545, 2.237), (1.79, 0.7188, 2.185), (1.445, 0.3738, 2.531), (1.505, 0.4335, 2.457), (1.563, 0.4917, 2.385), (1.909, 1.0, 2.061), (1.909, 0.8379, 2.12), (1.961, 0.889, 2.101), (1.961, 1.0, 2.061), (1.589, 0.7771, 2.161), (1.589, 1.01, 2.076), (1.584, 0.5433, 2.349), (1.701, 1.01, 2.076), (1.701, 0.7771, 2.161), (1.7, 0.6385, 2.273), (1.815, 0.7529, 2.181), (1.816, 0.7771, 2.161), (1.816, 1.01, 2.076), (1.935, 0.8734, 2.126), (1.935, 1.01, 2.076), (1.475, 1.01, 2.076), (1.475, 0.7771, 2.161), (1.475, 0.5433, 2.349), (1.475, 0.4136, 2.509), (1.361, 0.5433, 2.349), (1.361, 0.7771, 2.161), (1.361, 1.01, 2.076), (1.358, 0.3174, 2.628)], [], [(60, 59, 46, 45), (24, 15, 4, 3), (15, 14, 5, 4), (23, 24, 3, 1), (16, 17, 21, 20), (28, 26, 7, 8), (26, 25, 6, 7), (27, 28, 8, 9), (52, 54, 36, 35), (3, 4, 13, 12), (4, 5, 11, 13), (8, 7, 168, 169), (7, 6, 159, 168), (9, 8, 169, 160), (21, 0, 15, 24), (0, 22, 14, 15), (20, 21, 24, 23), (69, 68, 17, 16), (68, 67, 19, 17), (67, 70, 18, 19), (17, 19, 0, 21), (19, 18, 22, 0), (1, 3, 12, 10), (10, 12, 28, 27), (13, 11, 25, 26), (12, 13, 26, 28), (39, 38, 30, 31), (37, 39, 31, 32), (40, 35, 29, 33), (35, 36, 34, 29), (63, 64, 39, 37), (64, 65, 38, 39), (47, 48, 42, 43), (53, 52, 35, 40), (74, 128, 36, 54), (45, 46, 41, 44), (55, 56, 48, 47), (2, 131, 51), (58, 125, 46, 59), (43, 42, 52, 53), (48, 123, 74, 42), (56, 57, 123, 48), (46, 125, 124, 41), (38, 126, 76, 30), (65, 66, 126, 38), (36, 128, 127, 34), (50, 130, 75, 49), (62, 61, 130, 50), (42, 74, 54, 52), (41, 124, 57, 56), (44, 41, 56, 55), (75, 58, 59), (49, 75, 59, 60), (51, 131, 61, 62), (34, 127, 66, 65), (29, 34, 65, 64), (33, 29, 64, 63), (30, 76, 70, 67), (31, 30, 67, 68), (32, 31, 68, 69), (141, 118, 119, 140), (97, 73, 77, 88), (88, 77, 78, 87), (96, 72, 73, 97), (89, 93, 94, 90), (101, 81, 80, 99), (99, 80, 79, 98), (100, 82, 81, 101), (133, 108, 109, 135), (73, 85, 86, 77), (77, 86, 84, 78), (81, 398, 397, 80), (80, 397, 388, 79), (82, 389, 398, 81), (94, 97, 88, 71), (71, 88, 87, 95), (93, 96, 97, 94), (150, 89, 90, 149), (149, 90, 92, 148), (148, 92, 91, 151), (90, 94, 71, 92), (92, 71, 95, 91), (72, 83, 85, 73), (83, 100, 101, 85), (86, 99, 98, 84), (85, 101, 99, 86), (112, 104, 103, 111), (110, 105, 104, 112), (113, 106, 102, 108), (108, 102, 107, 109), (144, 110, 112, 145), (145, 112, 111, 146), (120, 116, 115, 121), (134, 113, 108, 133), (74, 135, 109, 128), (118, 117, 114, 119), (136, 120, 121, 137), (2, 132, 131), (139, 140, 119, 125), (116, 134, 133, 115), (121, 115, 74, 123), (137, 121, 123, 138), (119, 114, 124, 125), (111, 103, 76, 126), (146, 111, 126, 147), (109, 107, 127, 128), (129, 122, 75, 130), (143, 129, 130, 142), (115, 133, 135, 74), (114, 137, 138, 124), (117, 136, 137, 114), (75, 140, 139), (122, 141, 140, 75), (132, 143, 142, 131), (107, 146, 147, 127), (102, 145, 146, 107), (106, 144, 145, 102), (103, 148, 151, 76), (104, 149, 148, 103), (105, 150, 149, 104), (216, 201, 202, 215), (180, 155, 156, 171), (171, 156, 157, 170), (179, 153, 155, 180), (172, 176, 177, 173), (184, 162, 161, 182), (182, 161, 158, 181), (183, 163, 162, 184), (208, 191, 192, 210), (155, 166, 167, 156), (156, 167, 165, 157), (162, 169, 168, 161), (161, 168, 159, 158), (163, 160, 169, 162), (177, 180, 171, 152), (152, 171, 170, 178), (176, 179, 180, 177), (225, 172, 173, 224), (224, 173, 175, 223), (223, 175, 174, 226), (173, 177, 152, 175), (175, 152, 178, 174), (153, 164, 166, 155), (164, 183, 184, 166), (167, 182, 181, 165), (166, 184, 182, 167), (195, 187, 186, 194), (193, 188, 187, 195), (196, 189, 185, 191), (191, 185, 190, 192), (219, 193, 195, 220), (220, 195, 194, 221), (203, 199, 198, 204), (209, 196, 191, 208), (230, 210, 192, 284), (201, 200, 197, 202), (211, 203, 204, 212), (154, 207, 287), (214, 215, 202, 281), (199, 209, 208, 198), (204, 198, 230, 279), (212, 204, 279, 213), (202, 197, 280, 281), (194, 186, 232, 282), (221, 194, 282, 222), (192, 190, 283, 284), (206, 205, 231, 286), (218, 206, 286, 217), (198, 208, 210, 230), (197, 212, 213, 280), (200, 211, 212, 197), (231, 215, 214), (205, 216, 215, 231), (207, 218, 217, 287), (190, 221, 222, 283), (185, 220, 221, 190), (189, 219, 220, 185), (186, 223, 226, 232), (187, 224, 223, 186), (188, 225, 224, 187), (297, 296, 275, 274), (253, 244, 233, 229), (244, 243, 234, 233), (252, 253, 229, 228), (245, 246, 250, 249), (257, 255, 236, 237), (255, 254, 235, 236), (256, 257, 237, 238), (289, 291, 265, 264), (229, 233, 242, 241), (233, 234, 240, 242), (237, 236, 557, 558), (236, 235, 548, 557), (238, 237, 558, 549), (250, 227, 244, 253), (227, 251, 243, 244), (249, 250, 253, 252), (306, 305, 246, 245), (305, 304, 248, 246), (304, 307, 247, 248), (246, 248, 227, 250), (248, 247, 251, 227), (228, 229, 241, 239), (239, 241, 257, 256), (242, 240, 254, 255), (241, 242, 255, 257), (268, 267, 259, 260), (266, 268, 260, 261), (269, 264, 258, 262), (264, 265, 263, 258), (300, 301, 268, 266), (301, 302, 267, 268), (276, 277, 271, 272), (290, 289, 264, 269), (230, 284, 265, 291), (274, 275, 270, 273), (292, 293, 277, 276), (154, 287, 288), (295, 281, 275, 296), (272, 271, 289, 290), (277, 279, 230, 271), (293, 294, 279, 277), (275, 281, 280, 270), (267, 282, 232, 259), (302, 303, 282, 267), (265, 284, 283, 263), (285, 286, 231, 278), (299, 298, 286, 285), (271, 230, 291, 289), (270, 280, 294, 293), (273, 270, 293, 292), (231, 295, 296), (278, 231, 296, 297), (288, 287, 298, 299), (263, 283, 303, 302), (258, 263, 302, 301), (262, 258, 301, 300), (259, 232, 307, 304), (260, 259, 304, 305), (261, 260, 305, 306), (368, 353, 354, 367), (332, 311, 312, 323), (323, 312, 313, 322), (331, 309, 311, 332), (324, 328, 329, 325), (336, 316, 315, 334), (334, 315, 314, 333), (335, 317, 316, 336), (360, 343, 344, 362), (311, 320, 321, 312), (312, 321, 319, 313), (316, 481, 480, 315), (315, 480, 471, 314), (317, 472, 481, 316), (329, 332, 323, 308), (308, 323, 322, 330), (328, 331, 332, 329), (377, 324, 325, 376), (376, 325, 327, 375), (375, 327, 326, 378), (325, 329, 308, 327), (327, 308, 330, 326), (309, 318, 320, 311), (318, 335, 336, 320), (321, 334, 333, 319), (320, 336, 334, 321), (347, 339, 338, 346), (345, 340, 339, 347), (348, 341, 337, 343), (343, 337, 342, 344), (371, 345, 347, 372), (372, 347, 346, 373), (355, 351, 350, 356), (361, 348, 343, 360), (382, 362, 344, 440), (353, 352, 349, 354), (363, 355, 356, 364), (310, 359, 443), (366, 367, 354, 437), (351, 361, 360, 350), (356, 350, 382, 435), (364, 356, 435, 365), (354, 349, 436, 437), (346, 338, 384, 438), (373, 346, 438, 374), (344, 342, 439, 440), (358, 357, 383, 442), (370, 358, 442, 369), (350, 360, 362, 382), (349, 364, 365, 436), (352, 363, 364, 349), (383, 367, 366), (357, 368, 367, 383), (359, 370, 369, 443), (342, 373, 374, 439), (337, 372, 373, 342), (341, 371, 372, 337), (338, 375, 378, 384), (339, 376, 375, 338), (340, 377, 376, 339), (453, 452, 431, 430), (409, 400, 385, 381), (400, 399, 386, 385), (408, 409, 381, 380), (401, 402, 406, 405), (413, 411, 390, 391), (411, 410, 387, 390), (412, 413, 391, 392), (445, 447, 421, 420), (381, 385, 396, 395), (385, 386, 394, 396), (391, 390, 397, 398), (390, 387, 388, 397), (392, 391, 398, 389), (406, 379, 400, 409), (379, 407, 399, 400), (405, 406, 409, 408), (462, 461, 402, 401), (461, 460, 404, 402), (460, 463, 403, 404), (402, 404, 379, 406), (404, 403, 407, 379), (380, 381, 395, 393), (393, 395, 413, 412), (396, 394, 410, 411), (395, 396, 411, 413), (424, 423, 415, 416), (422, 424, 416, 417), (425, 420, 414, 418), (420, 421, 419, 414), (456, 457, 424, 422), (457, 458, 423, 424), (432, 433, 427, 428), (446, 445, 420, 425), (382, 440, 421, 447), (430, 431, 426, 429), (448, 449, 433, 432), (310, 443, 444), (451, 437, 431, 452), (428, 427, 445, 446), (433, 435, 382, 427), (449, 450, 435, 433), (431, 437, 436, 426), (423, 438, 384, 415), (458, 459, 438, 423), (421, 440, 439, 419), (441, 442, 383, 434), (455, 454, 442, 441), (427, 382, 447, 445), (426, 436, 450, 449), (429, 426, 449, 448), (383, 451, 452), (434, 383, 452, 453), (444, 443, 454, 455), (419, 439, 459, 458), (414, 419, 458, 457), (418, 414, 457, 456), (415, 384, 463, 460), (416, 415, 460, 461), (417, 416, 461, 462), (528, 527, 514, 513), (492, 483, 468, 467), (483, 482, 469, 468), (491, 492, 467, 465), (484, 485, 489, 488), (496, 494, 473, 474), (494, 493, 470, 473), (495, 496, 474, 475), (520, 522, 504, 503), (467, 468, 479, 478), (468, 469, 477, 479), (474, 473, 480, 481), (473, 470, 471, 480), (475, 474, 481, 472), (489, 464, 483, 492), (464, 490, 482, 483), (488, 489, 492, 491), (537, 536, 485, 484), (536, 535, 487, 485), (535, 538, 486, 487), (485, 487, 464, 489), (487, 486, 490, 464), (465, 467, 478, 476), (476, 478, 496, 495), (479, 477, 493, 494), (478, 479, 494, 496), (507, 506, 498, 499), (505, 507, 499, 500), (508, 503, 497, 501), (503, 504, 502, 497), (531, 532, 507, 505), (532, 533, 506, 507), (515, 516, 510, 511), (521, 520, 503, 508), (542, 600, 504, 522), (513, 514, 509, 512), (523, 524, 516, 515), (466, 603, 519), (526, 597, 514, 527), (511, 510, 520, 521), (516, 595, 542, 510), (524, 525, 595, 516), (514, 597, 596, 509), (506, 598, 544, 498), (533, 534, 598, 506), (504, 600, 599, 502), (518, 602, 543, 517), (530, 529, 602, 518), (510, 542, 522, 520), (509, 596, 525, 524), (512, 509, 524, 523), (543, 526, 527), (517, 543, 527, 528), (519, 603, 529, 530), (502, 599, 534, 533), (497, 502, 533, 532), (501, 497, 532, 531), (498, 544, 538, 535), (499, 498, 535, 536), (500, 499, 536, 537), (613, 590, 591, 612), (569, 541, 545, 560), (560, 545, 546, 559), (568, 540, 541, 569), (561, 565, 566, 562), (573, 551, 550, 571), (571, 550, 547, 570), (572, 552, 551, 573), (605, 580, 581, 607), (541, 555, 556, 545), (545, 556, 554, 546), (551, 558, 557, 550), (550, 557, 548, 547), (552, 549, 558, 551), (566, 569, 560, 539), (539, 560, 559, 567), (565, 568, 569, 566), (622, 561, 562, 621), (621, 562, 564, 620), (620, 564, 563, 623), (562, 566, 539, 564), (564, 539, 567, 563), (540, 553, 555, 541), (553, 572, 573, 555), (556, 571, 570, 554), (555, 573, 571, 556), (584, 576, 575, 583), (582, 577, 576, 584), (585, 578, 574, 580), (580, 574, 579, 581), (616, 582, 584, 617), (617, 584, 583, 618), (592, 588, 587, 593), (606, 585, 580, 605), (542, 607, 581, 600), (590, 589, 586, 591), (608, 592, 593, 609), (466, 604, 603), (611, 612, 591, 597), (588, 606, 605, 587), (593, 587, 542, 595), (609, 593, 595, 610), (591, 586, 596, 597), (583, 575, 544, 598), (618, 583, 598, 619), (581, 579, 599, 600), (601, 594, 543, 602), (615, 601, 602, 614), (587, 605, 607, 542), (586, 609, 610, 596), (589, 608, 609, 586), (543, 612, 611), (594, 613, 612, 543), (604, 615, 614, 603), (579, 618, 619, 599), (574, 617, 618, 579), (578, 616, 617, 574), (575, 620, 623, 544), (576, 621, 620, 575), (577, 622, 621, 576)])
me_plane_006.polygons.foreach_set('use_smooth', [True] * 480)
_uv = me_plane_006.uv_layers.new(name='UVMap')
_uv.uv.foreach_set('vector', [0.7471, 0.004401, 0.7484, 0.2773, 0.7263, 0.2778, 0.7267, 0.008748, 0.1744, 0.2781, 0.1754, 0.6097, 0.152, 0.6059, 0.1498, 0.2794, 0.1754, 0.6097, 0.176, 0.9994, 0.1532, 0.9936, 0.152, 0.6059, 0.1756, 0.001479, 0.1744, 0.2781, 0.1498, 0.2794, 0.1524, 0.005459, 0.2701, 0.006819, 0.268, 0.2789, 0.1989, 0.2794, 0.1987, 0.005873, 0.05565, 0.2787, 0.05565, 0.611, 0.03181, 0.6075, 0.03181, 0.2801, 0.05565, 0.611, 0.05565, 0.9999, 0.03181, 0.9943, 0.03181, 0.6075, 0.05565, 9.054e-05, 0.05565, 0.2787, 0.03181, 0.2801, 0.03181, 0.003953, 0.5146, 0.2767, 0.5126, 0.5891, 0.4944, 0.605, 0.4925, 0.2776, 0.1498, 0.2794, 0.152, 0.6059, 0.08593, 0.6067, 0.08134, 0.2799, 0.152, 0.6059, 0.1532, 0.9936, 0.08134, 0.9938, 0.08593, 0.6067, 0.03181, 0.2801, 0.03181, 0.6075, 0.002634, 0.6081, 0.002634, 0.2802, 0.03181, 0.6075, 0.03181, 0.9943, 0.002634, 0.9948, 0.002634, 0.6081, 0.03181, 0.003953, 0.03181, 0.2801, 0.002634, 0.2802, 0.002634, 0.003376, 0.1989, 0.2794, 0.1988, 0.6056, 0.1754, 0.6097, 0.1744, 0.2781, 0.1988, 0.6056, 0.1987, 0.9936, 0.176, 0.9994, 0.1754, 0.6097, 0.1987, 0.005873, 0.1989, 0.2794, 0.1744, 0.2781, 0.1756, 0.001479, 0.2919, 0.002762, 0.2912, 0.2777, 0.268, 0.2789, 0.2701, 0.006819, 0.2912, 0.2777, 0.2908, 0.6093, 0.2686, 0.6053, 0.268, 0.2789, 0.2908, 0.6093, 0.2879, 0.9999, 0.2682, 0.9939, 0.2686, 0.6053, 0.268, 0.2789, 0.2686, 0.6053, 0.1988, 0.6056, 0.1989, 0.2794, 0.2686, 0.6053, 0.2682, 0.9939, 0.1987, 0.9936, 0.1988, 0.6056, 0.1524, 0.005459, 0.1498, 0.2794, 0.08134, 0.2799, 0.08134, 0.004633, 0.08134, 0.004633, 0.08134, 0.2799, 0.05565, 0.2787, 0.05565, 9.054e-05, 0.08593, 0.6067, 0.08134, 0.9938, 0.05565, 0.9999, 0.05565, 0.611, 0.08134, 0.2799, 0.08593, 0.6067, 0.05565, 0.611, 0.05565, 0.2787, 0.379, 0.2784, 0.3786, 0.6054, 0.313, 0.6054, 0.3145, 0.279, 0.3802, 0.008171, 0.379, 0.2784, 0.3145, 0.279, 0.3136, 0.007017, 0.4944, 0.009651, 0.4925, 0.2776, 0.4306, 0.2782, 0.4286, 0.008183, 0.4925, 0.2776, 0.4944, 0.605, 0.4286, 0.6055, 0.4306, 0.2782, 0.4043, 0.004047, 0.4049, 0.2771, 0.379, 0.2784, 0.3802, 0.008171, 0.4049, 0.2771, 0.4034, 0.6095, 0.3786, 0.6054, 0.379, 0.2784, 0.6116, 0.009634, 0.6102, 0.2781, 0.5378, 0.2784, 0.5375, 0.009184, 0.5159, 0.00536, 0.5146, 0.2767, 0.4925, 0.2776, 0.4944, 0.009651, 0.5306, 0.6035, 0.4937, 0.6822, 0.4944, 0.605, 0.5126, 0.5891, 0.7267, 0.008748, 0.7263, 0.2778, 0.659, 0.2787, 0.6572, 0.009169, 0.6344, 0.005311, 0.6345, 0.2772, 0.6102, 0.2781, 0.6116, 0.009634, 0.9744, 0.003785, 0.8923, 0.1344, 0.8909, 0.005745, 0.7473, 0.3122, 0.7247, 0.345, 0.7263, 0.2778, 0.7484, 0.2773, 0.5375, 0.009184, 0.5378, 0.2784, 0.5146, 0.2767, 0.5159, 0.00536, 0.6102, 0.2781, 0.6101, 0.5077, 0.5306, 0.6035, 0.5378, 0.2784, 0.6345, 0.2772, 0.6343, 0.4724, 0.6101, 0.5077, 0.6102, 0.2781, 0.7263, 0.2778, 0.7247, 0.345, 0.657, 0.4355, 0.659, 0.2787, 0.3786, 0.6054, 0.3766, 0.8815, 0.3077, 0.9943, 0.313, 0.6054, 0.4034, 0.6095, 0.4031, 0.8361, 0.3766, 0.8815, 0.3786, 0.6054, 0.4944, 0.605, 0.4937, 0.6822, 0.4286, 0.7808, 0.4286, 0.6055, 0.8441, 0.006902, 0.8462, 0.1947, 0.7706, 0.2779, 0.7675, 0.008208, 0.8674, 0.001893, 0.8692, 0.1601, 0.8462, 0.1947, 0.8441, 0.006902, 0.5378, 0.2784, 0.5306, 0.6035, 0.5126, 0.5891, 0.5146, 0.2767, 0.659, 0.2787, 0.657, 0.4355, 0.6343, 0.4724, 0.6345, 0.2772, 0.6572, 0.009169, 0.659, 0.2787, 0.6345, 0.2772, 0.6344, 0.005311, 0.7706, 0.2779, 0.7473, 0.3122, 0.7484, 0.2773, 0.7675, 0.008208, 0.7706, 0.2779, 0.7484, 0.2773, 0.7471, 0.004401, 0.8909, 0.005745, 0.8923, 0.1344, 0.8692, 0.1601, 0.8674, 0.001893, 0.4286, 0.6055, 0.4286, 0.7808, 0.4031, 0.8361, 0.4034, 0.6095, 0.4306, 0.2782, 0.4286, 0.6055, 0.4034, 0.6095, 0.4049, 0.2771, 0.4286, 0.008183, 0.4306, 0.2782, 0.4049, 0.2771, 0.4043, 0.004047, 0.313, 0.6054, 0.3077, 0.9943, 0.2879, 0.9999, 0.2908, 0.6093, 0.3145, 0.279, 0.313, 0.6054, 0.2908, 0.6093, 0.2912, 0.2777, 0.3136, 0.007017, 0.3145, 0.279, 0.2912, 0.2777, 0.2919, 0.002762, 0.7471, 0.004401, 0.7267, 0.008748, 0.7263, 0.2778, 0.7484, 0.2773, 0.1744, 0.2781, 0.1498, 0.2794, 0.152, 0.6059, 0.1754, 0.6097, 0.1754, 0.6097, 0.152, 0.6059, 0.1532, 0.9936, 0.176, 0.9994, 0.1756, 0.001479, 0.1524, 0.005459, 0.1498, 0.2794, 0.1744, 0.2781, 0.2701, 0.006819, 0.1987, 0.005873, 0.1989, 0.2794, 0.268, 0.2789, 0.05565, 0.2787, 0.03181, 0.2801, 0.03181, 0.6075, 0.05565, 0.611, 0.05565, 0.611, 0.03181, 0.6075, 0.03181, 0.9943, 0.05565, 0.9999, 0.05565, 9.054e-05, 0.03181, 0.003953, 0.03181, 0.2801, 0.05565, 0.2787, 0.5146, 0.2767, 0.4925, 0.2776, 0.4944, 0.605, 0.5126, 0.5891, 0.1498, 0.2794, 0.08134, 0.2799, 0.08593, 0.6067, 0.152, 0.6059, 0.152, 0.6059, 0.08593, 0.6067, 0.08134, 0.9938, 0.1532, 0.9936, 0.03181, 0.2801, 0.002634, 0.2802, 0.002634, 0.6081, 0.03181, 0.6075, 0.03181, 0.6075, 0.002634, 0.6081, 0.002634, 0.9948, 0.03181, 0.9943, 0.03181, 0.003953, 0.002634, 0.003376, 0.002634, 0.2802, 0.03181, 0.2801, 0.1989, 0.2794, 0.1744, 0.2781, 0.1754, 0.6097, 0.1988, 0.6056, 0.1988, 0.6056, 0.1754, 0.6097, 0.176, 0.9994, 0.1987, 0.9936, 0.1987, 0.005873, 0.1756, 0.001479, 0.1744, 0.2781, 0.1989, 0.2794, 0.2919, 0.002762, 0.2701, 0.006819, 0.268, 0.2789, 0.2912, 0.2777, 0.2912, 0.2777, 0.268, 0.2789, 0.2686, 0.6053, 0.2908, 0.6093, 0.2908, 0.6093, 0.2686, 0.6053, 0.2682, 0.9939, 0.2879, 0.9999, 0.268, 0.2789, 0.1989, 0.2794, 0.1988, 0.6056, 0.2686, 0.6053, 0.2686, 0.6053, 0.1988, 0.6056, 0.1987, 0.9936, 0.2682, 0.9939, 0.1524, 0.005459, 0.08134, 0.004633, 0.08134, 0.2799, 0.1498, 0.2794, 0.08134, 0.004633, 0.05565, 9.054e-05, 0.05565, 0.2787, 0.08134, 0.2799, 0.08593, 0.6067, 0.05565, 0.611, 0.05565, 0.9999, 0.08134, 0.9938, 0.08134, 0.2799, 0.05565, 0.2787, 0.05565, 0.611, 0.08593, 0.6067, 0.379, 0.2784, 0.3145, 0.279, 0.313, 0.6054, 0.3786, 0.6054, 0.3802, 0.008171, 0.3136, 0.007017, 0.3145, 0.279, 0.379, 0.2784, 0.4944, 0.009651, 0.4286, 0.008183, 0.4306, 0.2782, 0.4925, 0.2776, 0.4925, 0.2776, 0.4306, 0.2782, 0.4286, 0.6055, 0.4944, 0.605, 0.4043, 0.004047, 0.3802, 0.008171, 0.379, 0.2784, 0.4049, 0.2771, 0.4049, 0.2771, 0.379, 0.2784, 0.3786, 0.6054, 0.4034, 0.6095, 0.6116, 0.009634, 0.5375, 0.009184, 0.5378, 0.2784, 0.6102, 0.2781, 0.5159, 0.00536, 0.4944, 0.009651, 0.4925, 0.2776, 0.5146, 0.2767, 0.5306, 0.6035, 0.5126, 0.5891, 0.4944, 0.605, 0.4937, 0.6822, 0.7267, 0.008748, 0.6572, 0.009169, 0.659, 0.2787, 0.7263, 0.2778, 0.6344, 0.005311, 0.6116, 0.009634, 0.6102, 0.2781, 0.6345, 0.2772, 0.9744, 0.003785, 0.8909, 0.005745, 0.8923, 0.1344, 0.7473, 0.3122, 0.7484, 0.2773, 0.7263, 0.2778, 0.7247, 0.345, 0.5375, 0.009184, 0.5159, 0.00536, 0.5146, 0.2767, 0.5378, 0.2784, 0.6102, 0.2781, 0.5378, 0.2784, 0.5306, 0.6035, 0.6101, 0.5077, 0.6345, 0.2772, 0.6102, 0.2781, 0.6101, 0.5077, 0.6343, 0.4724, 0.7263, 0.2778, 0.659, 0.2787, 0.657, 0.4355, 0.7247, 0.345, 0.3786, 0.6054, 0.313, 0.6054, 0.3077, 0.9943, 0.3766, 0.8815, 0.4034, 0.6095, 0.3786, 0.6054, 0.3766, 0.8815, 0.4031, 0.8361, 0.4944, 0.605, 0.4286, 0.6055, 0.4286, 0.7808, 0.4937, 0.6822, 0.8441, 0.006902, 0.7675, 0.008208, 0.7706, 0.2779, 0.8462, 0.1947, 0.8674, 0.001893, 0.8441, 0.006902, 0.8462, 0.1947, 0.8692, 0.1601, 0.5378, 0.2784, 0.5146, 0.2767, 0.5126, 0.5891, 0.5306, 0.6035, 0.659, 0.2787, 0.6345, 0.2772, 0.6343, 0.4724, 0.657, 0.4355, 0.6572, 0.009169, 0.6344, 0.005311, 0.6345, 0.2772, 0.659, 0.2787, 0.7706, 0.2779, 0.7484, 0.2773, 0.7473, 0.3122, 0.7675, 0.008208, 0.7471, 0.004401, 0.7484, 0.2773, 0.7706, 0.2779, 0.8909, 0.005745, 0.8674, 0.001893, 0.8692, 0.1601, 0.8923, 0.1344, 0.4286, 0.6055, 0.4034, 0.6095, 0.4031, 0.8361, 0.4286, 0.7808, 0.4306, 0.2782, 0.4049, 0.2771, 0.4034, 0.6095, 0.4286, 0.6055, 0.4286, 0.008183, 0.4043, 0.004047, 0.4049, 0.2771, 0.4306, 0.2782, 0.313, 0.6054, 0.2908, 0.6093, 0.2879, 0.9999, 0.3077, 0.9943, 0.3145, 0.279, 0.2912, 0.2777, 0.2908, 0.6093, 0.313, 0.6054, 0.3136, 0.007017, 0.2919, 0.002762, 0.2912, 0.2777, 0.3145, 0.279, 0.7471, 0.004401, 0.7267, 0.008748, 0.7263, 0.2778, 0.7484, 0.2773, 0.1744, 0.2781, 0.1498, 0.2794, 0.152, 0.6059, 0.1754, 0.6097, 0.1754, 0.6097, 0.152, 0.6059, 0.1532, 0.9936, 0.176, 0.9994, 0.1756, 0.001479, 0.1524, 0.005459, 0.1498, 0.2794, 0.1744, 0.2781, 0.2701, 0.006819, 0.1987, 0.005873, 0.1989, 0.2794, 0.268, 0.2789, 0.05565, 0.2787, 0.03181, 0.2801, 0.03181, 0.6075, 0.05565, 0.611, 0.05565, 0.611, 0.03181, 0.6075, 0.03181, 0.9943, 0.05565, 0.9999, 0.05565, 9.054e-05, 0.03181, 0.003953, 0.03181, 0.2801, 0.05565, 0.2787, 0.5146, 0.2767, 0.4925, 0.2776, 0.4944, 0.605, 0.5126, 0.5891, 0.1498, 0.2794, 0.08134, 0.2799, 0.08593, 0.6067, 0.152, 0.6059, 0.152, 0.6059, 0.08593, 0.6067, 0.08134, 0.9938, 0.1532, 0.9936, 0.03181, 0.2801, 0.002634, 0.2802, 0.002634, 0.6081, 0.03181, 0.6075, 0.03181, 0.6075, 0.002634, 0.6081, 0.002634, 0.9948, 0.03181, 0.9943, 0.03181, 0.003953, 0.002634, 0.003376, 0.002634, 0.2802, 0.03181, 0.2801, 0.1989, 0.2794, 0.1744, 0.2781, 0.1754, 0.6097, 0.1988, 0.6056, 0.1988, 0.6056, 0.1754, 0.6097, 0.176, 0.9994, 0.1987, 0.9936, 0.1987, 0.005873, 0.1756, 0.001479, 0.1744, 0.2781, 0.1989, 0.2794, 0.2919, 0.002762, 0.2701, 0.006819, 0.268, 0.2789, 0.2912, 0.2777, 0.2912, 0.2777, 0.268, 0.2789, 0.2686, 0.6053, 0.2908, 0.6093, 0.2908, 0.6093, 0.2686, 0.6053, 0.2682, 0.9939, 0.2879, 0.9999, 0.268, 0.2789, 0.1989, 0.2794, 0.1988, 0.6056, 0.2686, 0.6053, 0.2686, 0.6053, 0.1988, 0.6056, 0.1987, 0.9936, 0.2682, 0.9939, 0.1524, 0.005459, 0.08134, 0.004633, 0.08134, 0.2799, 0.1498, 0.2794, 0.08134, 0.004633, 0.05565, 9.054e-05, 0.05565, 0.2787, 0.08134, 0.2799, 0.08593, 0.6067, 0.05565, 0.611, 0.05565, 0.9999, 0.08134, 0.9938, 0.08134, 0.2799, 0.05565, 0.2787, 0.05565, 0.611, 0.08593, 0.6067, 0.379, 0.2784, 0.3145, 0.279, 0.313, 0.6054, 0.3786, 0.6054, 0.3802, 0.008171, 0.3136, 0.007017, 0.3145, 0.279, 0.379, 0.2784, 0.4944, 0.009651, 0.4286, 0.008183, 0.4306, 0.2782, 0.4925, 0.2776, 0.4925, 0.2776, 0.4306, 0.2782, 0.4286, 0.6055, 0.4944, 0.605, 0.4043, 0.004047, 0.3802, 0.008171, 0.379, 0.2784, 0.4049, 0.2771, 0.4049, 0.2771, 0.379, 0.2784, 0.3786, 0.6054, 0.4034, 0.6095, 0.6116, 0.009634, 0.5375, 0.009184, 0.5378, 0.2784, 0.6102, 0.2781, 0.5159, 0.00536, 0.4944, 0.009651, 0.4925, 0.2776, 0.5146, 0.2767, 0.5306, 0.6035, 0.5126, 0.5891, 0.4944, 0.605, 0.4937, 0.6822, 0.7267, 0.008748, 0.6572, 0.009169, 0.659, 0.2787, 0.7263, 0.2778, 0.6344, 0.005311, 0.6116, 0.009634, 0.6102, 0.2781, 0.6345, 0.2772, 0.9744, 0.003785, 0.8909, 0.005745, 0.8923, 0.1344, 0.7473, 0.3122, 0.7484, 0.2773, 0.7263, 0.2778, 0.7247, 0.345, 0.5375, 0.009184, 0.5159, 0.00536, 0.5146, 0.2767, 0.5378, 0.2784, 0.6102, 0.2781, 0.5378, 0.2784, 0.5306, 0.6035, 0.6101, 0.5077, 0.6345, 0.2772, 0.6102, 0.2781, 0.6101, 0.5077, 0.6343, 0.4724, 0.7263, 0.2778, 0.659, 0.2787, 0.657, 0.4355, 0.7247, 0.345, 0.3786, 0.6054, 0.313, 0.6054, 0.3077, 0.9943, 0.3766, 0.8815, 0.4034, 0.6095, 0.3786, 0.6054, 0.3766, 0.8815, 0.4031, 0.8361, 0.4944, 0.605, 0.4286, 0.6055, 0.4286, 0.7808, 0.4937, 0.6822, 0.8441, 0.006902, 0.7675, 0.008208, 0.7706, 0.2779, 0.8462, 0.1947, 0.8674, 0.001893, 0.8441, 0.006902, 0.8462, 0.1947, 0.8692, 0.1601, 0.5378, 0.2784, 0.5146, 0.2767, 0.5126, 0.5891, 0.5306, 0.6035, 0.659, 0.2787, 0.6345, 0.2772, 0.6343, 0.4724, 0.657, 0.4355, 0.6572, 0.009169, 0.6344, 0.005311, 0.6345, 0.2772, 0.659, 0.2787, 0.7706, 0.2779, 0.7484, 0.2773, 0.7473, 0.3122, 0.7675, 0.008208, 0.7471, 0.004401, 0.7484, 0.2773, 0.7706, 0.2779, 0.8909, 0.005745, 0.8674, 0.001893, 0.8692, 0.1601, 0.8923, 0.1344, 0.4286, 0.6055, 0.4034, 0.6095, 0.4031, 0.8361, 0.4286, 0.7808, 0.4306, 0.2782, 0.4049, 0.2771, 0.4034, 0.6095, 0.4286, 0.6055, 0.4286, 0.008183, 0.4043, 0.004047, 0.4049, 0.2771, 0.4306, 0.2782, 0.313, 0.6054, 0.2908, 0.6093, 0.2879, 0.9999, 0.3077, 0.9943, 0.3145, 0.279, 0.2912, 0.2777, 0.2908, 0.6093, 0.313, 0.6054, 0.3136, 0.007017, 0.2919, 0.002762, 0.2912, 0.2777, 0.3145, 0.279, 0.7471, 0.004401, 0.7484, 0.2773, 0.7263, 0.2778, 0.7267, 0.008748, 0.1744, 0.2781, 0.1754, 0.6097, 0.152, 0.6059, 0.1498, 0.2794, 0.1754, 0.6097, 0.176, 0.9994, 0.1532, 0.9936, 0.152, 0.6059, 0.1756, 0.001479, 0.1744, 0.2781, 0.1498, 0.2794, 0.1524, 0.005459, 0.2701, 0.006819, 0.268, 0.2789, 0.1989, 0.2794, 0.1987, 0.005873, 0.05565, 0.2787, 0.05565, 0.611, 0.03181, 0.6075, 0.03181, 0.2801, 0.05565, 0.611, 0.05565, 0.9999, 0.03181, 0.9943, 0.03181, 0.6075, 0.05565, 9.054e-05, 0.05565, 0.2787, 0.03181, 0.2801, 0.03181, 0.003953, 0.5146, 0.2767, 0.5126, 0.5891, 0.4944, 0.605, 0.4925, 0.2776, 0.1498, 0.2794, 0.152, 0.6059, 0.08593, 0.6067, 0.08134, 0.2799, 0.152, 0.6059, 0.1532, 0.9936, 0.08134, 0.9938, 0.08593, 0.6067, 0.03181, 0.2801, 0.03181, 0.6075, 0.002634, 0.6081, 0.002634, 0.2802, 0.03181, 0.6075, 0.03181, 0.9943, 0.002634, 0.9948, 0.002634, 0.6081, 0.03181, 0.003953, 0.03181, 0.2801, 0.002634, 0.2802, 0.002634, 0.003376, 0.1989, 0.2794, 0.1988, 0.6056, 0.1754, 0.6097, 0.1744, 0.2781, 0.1988, 0.6056, 0.1987, 0.9936, 0.176, 0.9994, 0.1754, 0.6097, 0.1987, 0.005873, 0.1989, 0.2794, 0.1744, 0.2781, 0.1756, 0.001479, 0.2919, 0.002762, 0.2912, 0.2777, 0.268, 0.2789, 0.2701, 0.006819, 0.2912, 0.2777, 0.2908, 0.6093, 0.2686, 0.6053, 0.268, 0.2789, 0.2908, 0.6093, 0.2879, 0.9999, 0.2682, 0.9939, 0.2686, 0.6053, 0.268, 0.2789, 0.2686, 0.6053, 0.1988, 0.6056, 0.1989, 0.2794, 0.2686, 0.6053, 0.2682, 0.9939, 0.1987, 0.9936, 0.1988, 0.6056, 0.1524, 0.005459, 0.1498, 0.2794, 0.08134, 0.2799, 0.08134, 0.004633, 0.08134, 0.004633, 0.08134, 0.2799, 0.05565, 0.2787, 0.05565, 9.054e-05, 0.08593, 0.6067, 0.08134, 0.9938, 0.05565, 0.9999, 0.05565, 0.611, 0.08134, 0.2799, 0.08593, 0.6067, 0.05565, 0.611, 0.05565, 0.2787, 0.379, 0.2784, 0.3786, 0.6054, 0.313, 0.6054, 0.3145, 0.279, 0.3802, 0.008171, 0.379, 0.2784, 0.3145, 0.279, 0.3136, 0.007017, 0.4944, 0.009651, 0.4925, 0.2776, 0.4306, 0.2782, 0.4286, 0.008183, 0.4925, 0.2776, 0.4944, 0.605, 0.4286, 0.6055, 0.4306, 0.2782, 0.4043, 0.004047, 0.4049, 0.2771, 0.379, 0.2784, 0.3802, 0.008171, 0.4049, 0.2771, 0.4034, 0.6095, 0.3786, 0.6054, 0.379, 0.2784, 0.6116, 0.009634, 0.6102, 0.2781, 0.5378, 0.2784, 0.5375, 0.009184, 0.5159, 0.00536, 0.5146, 0.2767, 0.4925, 0.2776, 0.4944, 0.009651, 0.5306, 0.6035, 0.4937, 0.6822, 0.4944, 0.605, 0.5126, 0.5891, 0.7267, 0.008748, 0.7263, 0.2778, 0.659, 0.2787, 0.6572, 0.009169, 0.6344, 0.005311, 0.6345, 0.2772, 0.6102, 0.2781, 0.6116, 0.009634, 0.9744, 0.003785, 0.8923, 0.1344, 0.8909, 0.005745, 0.7473, 0.3122, 0.7247, 0.345, 0.7263, 0.2778, 0.7484, 0.2773, 0.5375, 0.009184, 0.5378, 0.2784, 0.5146, 0.2767, 0.5159, 0.00536, 0.6102, 0.2781, 0.6101, 0.5077, 0.5306, 0.6035, 0.5378, 0.2784, 0.6345, 0.2772, 0.6343, 0.4724, 0.6101, 0.5077, 0.6102, 0.2781, 0.7263, 0.2778, 0.7247, 0.345, 0.657, 0.4355, 0.659, 0.2787, 0.3786, 0.6054, 0.3766, 0.8815, 0.3077, 0.9943, 0.313, 0.6054, 0.4034, 0.6095, 0.4031, 0.8361, 0.3766, 0.8815, 0.3786, 0.6054, 0.4944, 0.605, 0.4937, 0.6822, 0.4286, 0.7808, 0.4286, 0.6055, 0.8441, 0.006902, 0.8462, 0.1947, 0.7706, 0.2779, 0.7675, 0.008208, 0.8674, 0.001893, 0.8692, 0.1601, 0.8462, 0.1947, 0.8441, 0.006902, 0.5378, 0.2784, 0.5306, 0.6035, 0.5126, 0.5891, 0.5146, 0.2767, 0.659, 0.2787, 0.657, 0.4355, 0.6343, 0.4724, 0.6345, 0.2772, 0.6572, 0.009169, 0.659, 0.2787, 0.6345, 0.2772, 0.6344, 0.005311, 0.7706, 0.2779, 0.7473, 0.3122, 0.7484, 0.2773, 0.7675, 0.008208, 0.7706, 0.2779, 0.7484, 0.2773, 0.7471, 0.004401, 0.8909, 0.005745, 0.8923, 0.1344, 0.8692, 0.1601, 0.8674, 0.001893, 0.4286, 0.6055, 0.4286, 0.7808, 0.4031, 0.8361, 0.4034, 0.6095, 0.4306, 0.2782, 0.4286, 0.6055, 0.4034, 0.6095, 0.4049, 0.2771, 0.4286, 0.008183, 0.4306, 0.2782, 0.4049, 0.2771, 0.4043, 0.004047, 0.313, 0.6054, 0.3077, 0.9943, 0.2879, 0.9999, 0.2908, 0.6093, 0.3145, 0.279, 0.313, 0.6054, 0.2908, 0.6093, 0.2912, 0.2777, 0.3136, 0.007017, 0.3145, 0.279, 0.2912, 0.2777, 0.2919, 0.002762, 0.7471, 0.004401, 0.7267, 0.008748, 0.7263, 0.2778, 0.7484, 0.2773, 0.1744, 0.2781, 0.1498, 0.2794, 0.152, 0.6059, 0.1754, 0.6097, 0.1754, 0.6097, 0.152, 0.6059, 0.1532, 0.9936, 0.176, 0.9994, 0.1756, 0.001479, 0.1524, 0.005459, 0.1498, 0.2794, 0.1744, 0.2781, 0.2701, 0.006819, 0.1987, 0.005873, 0.1989, 0.2794, 0.268, 0.2789, 0.05565, 0.2787, 0.03181, 0.2801, 0.03181, 0.6075, 0.05565, 0.611, 0.05565, 0.611, 0.03181, 0.6075, 0.03181, 0.9943, 0.05565, 0.9999, 0.05565, 9.054e-05, 0.03181, 0.003953, 0.03181, 0.2801, 0.05565, 0.2787, 0.5146, 0.2767, 0.4925, 0.2776, 0.4944, 0.605, 0.5126, 0.5891, 0.1498, 0.2794, 0.08134, 0.2799, 0.08593, 0.6067, 0.152, 0.6059, 0.152, 0.6059, 0.08593, 0.6067, 0.08134, 0.9938, 0.1532, 0.9936, 0.03181, 0.2801, 0.002634, 0.2802, 0.002634, 0.6081, 0.03181, 0.6075, 0.03181, 0.6075, 0.002634, 0.6081, 0.002634, 0.9948, 0.03181, 0.9943, 0.03181, 0.003953, 0.002634, 0.003376, 0.002634, 0.2802, 0.03181, 0.2801, 0.1989, 0.2794, 0.1744, 0.2781, 0.1754, 0.6097, 0.1988, 0.6056, 0.1988, 0.6056, 0.1754, 0.6097, 0.176, 0.9994, 0.1987, 0.9936, 0.1987, 0.005873, 0.1756, 0.001479, 0.1744, 0.2781, 0.1989, 0.2794, 0.2919, 0.002762, 0.2701, 0.006819, 0.268, 0.2789, 0.2912, 0.2777, 0.2912, 0.2777, 0.268, 0.2789, 0.2686, 0.6053, 0.2908, 0.6093, 0.2908, 0.6093, 0.2686, 0.6053, 0.2682, 0.9939, 0.2879, 0.9999, 0.268, 0.2789, 0.1989, 0.2794, 0.1988, 0.6056, 0.2686, 0.6053, 0.2686, 0.6053, 0.1988, 0.6056, 0.1987, 0.9936, 0.2682, 0.9939, 0.1524, 0.005459, 0.08134, 0.004633, 0.08134, 0.2799, 0.1498, 0.2794, 0.08134, 0.004633, 0.05565, 9.054e-05, 0.05565, 0.2787, 0.08134, 0.2799, 0.08593, 0.6067, 0.05565, 0.611, 0.05565, 0.9999, 0.08134, 0.9938, 0.08134, 0.2799, 0.05565, 0.2787, 0.05565, 0.611, 0.08593, 0.6067, 0.379, 0.2784, 0.3145, 0.279, 0.313, 0.6054, 0.3786, 0.6054, 0.3802, 0.008171, 0.3136, 0.007017, 0.3145, 0.279, 0.379, 0.2784, 0.4944, 0.009651, 0.4286, 0.008183, 0.4306, 0.2782, 0.4925, 0.2776, 0.4925, 0.2776, 0.4306, 0.2782, 0.4286, 0.6055, 0.4944, 0.605, 0.4043, 0.004047, 0.3802, 0.008171, 0.379, 0.2784, 0.4049, 0.2771, 0.4049, 0.2771, 0.379, 0.2784, 0.3786, 0.6054, 0.4034, 0.6095, 0.6116, 0.009634, 0.5375, 0.009184, 0.5378, 0.2784, 0.6102, 0.2781, 0.5159, 0.00536, 0.4944, 0.009651, 0.4925, 0.2776, 0.5146, 0.2767, 0.5306, 0.6035, 0.5126, 0.5891, 0.4944, 0.605, 0.4937, 0.6822, 0.7267, 0.008748, 0.6572, 0.009169, 0.659, 0.2787, 0.7263, 0.2778, 0.6344, 0.005311, 0.6116, 0.009634, 0.6102, 0.2781, 0.6345, 0.2772, 0.9744, 0.003785, 0.8909, 0.005745, 0.8923, 0.1344, 0.7473, 0.3122, 0.7484, 0.2773, 0.7263, 0.2778, 0.7247, 0.345, 0.5375, 0.009184, 0.5159, 0.00536, 0.5146, 0.2767, 0.5378, 0.2784, 0.6102, 0.2781, 0.5378, 0.2784, 0.5306, 0.6035, 0.6101, 0.5077, 0.6345, 0.2772, 0.6102, 0.2781, 0.6101, 0.5077, 0.6343, 0.4724, 0.7263, 0.2778, 0.659, 0.2787, 0.657, 0.4355, 0.7247, 0.345, 0.3786, 0.6054, 0.313, 0.6054, 0.3077, 0.9943, 0.3766, 0.8815, 0.4034, 0.6095, 0.3786, 0.6054, 0.3766, 0.8815, 0.4031, 0.8361, 0.4944, 0.605, 0.4286, 0.6055, 0.4286, 0.7808, 0.4937, 0.6822, 0.8441, 0.006902, 0.7675, 0.008208, 0.7706, 0.2779, 0.8462, 0.1947, 0.8674, 0.001893, 0.8441, 0.006902, 0.8462, 0.1947, 0.8692, 0.1601, 0.5378, 0.2784, 0.5146, 0.2767, 0.5126, 0.5891, 0.5306, 0.6035, 0.659, 0.2787, 0.6345, 0.2772, 0.6343, 0.4724, 0.657, 0.4355, 0.6572, 0.009169, 0.6344, 0.005311, 0.6345, 0.2772, 0.659, 0.2787, 0.7706, 0.2779, 0.7484, 0.2773, 0.7473, 0.3122, 0.7675, 0.008208, 0.7471, 0.004401, 0.7484, 0.2773, 0.7706, 0.2779, 0.8909, 0.005745, 0.8674, 0.001893, 0.8692, 0.1601, 0.8923, 0.1344, 0.4286, 0.6055, 0.4034, 0.6095, 0.4031, 0.8361, 0.4286, 0.7808, 0.4306, 0.2782, 0.4049, 0.2771, 0.4034, 0.6095, 0.4286, 0.6055, 0.4286, 0.008183, 0.4043, 0.004047, 0.4049, 0.2771, 0.4306, 0.2782, 0.313, 0.6054, 0.2908, 0.6093, 0.2879, 0.9999, 0.3077, 0.9943, 0.3145, 0.279, 0.2912, 0.2777, 0.2908, 0.6093, 0.313, 0.6054, 0.3136, 0.007017, 0.2919, 0.002762, 0.2912, 0.2777, 0.3145, 0.279, 0.7471, 0.004401, 0.7484, 0.2773, 0.7263, 0.2778, 0.7267, 0.008748, 0.1744, 0.2781, 0.1754, 0.6097, 0.152, 0.6059, 0.1498, 0.2794, 0.1754, 0.6097, 0.176, 0.9994, 0.1532, 0.9936, 0.152, 0.6059, 0.1756, 0.001479, 0.1744, 0.2781, 0.1498, 0.2794, 0.1524, 0.005459, 0.2701, 0.006819, 0.268, 0.2789, 0.1989, 0.2794, 0.1987, 0.005873, 0.05565, 0.2787, 0.05565, 0.611, 0.03181, 0.6075, 0.03181, 0.2801, 0.05565, 0.611, 0.05565, 0.9999, 0.03181, 0.9943, 0.03181, 0.6075, 0.05565, 9.054e-05, 0.05565, 0.2787, 0.03181, 0.2801, 0.03181, 0.003953, 0.5146, 0.2767, 0.5126, 0.5891, 0.4944, 0.605, 0.4925, 0.2776, 0.1498, 0.2794, 0.152, 0.6059, 0.08593, 0.6067, 0.08134, 0.2799, 0.152, 0.6059, 0.1532, 0.9936, 0.08134, 0.9938, 0.08593, 0.6067, 0.03181, 0.2801, 0.03181, 0.6075, 0.002634, 0.6081, 0.002634, 0.2802, 0.03181, 0.6075, 0.03181, 0.9943, 0.002634, 0.9948, 0.002634, 0.6081, 0.03181, 0.003953, 0.03181, 0.2801, 0.002634, 0.2802, 0.002634, 0.003376, 0.1989, 0.2794, 0.1988, 0.6056, 0.1754, 0.6097, 0.1744, 0.2781, 0.1988, 0.6056, 0.1987, 0.9936, 0.176, 0.9994, 0.1754, 0.6097, 0.1987, 0.005873, 0.1989, 0.2794, 0.1744, 0.2781, 0.1756, 0.001479, 0.2919, 0.002762, 0.2912, 0.2777, 0.268, 0.2789, 0.2701, 0.006819, 0.2912, 0.2777, 0.2908, 0.6093, 0.2686, 0.6053, 0.268, 0.2789, 0.2908, 0.6093, 0.2879, 0.9999, 0.2682, 0.9939, 0.2686, 0.6053, 0.268, 0.2789, 0.2686, 0.6053, 0.1988, 0.6056, 0.1989, 0.2794, 0.2686, 0.6053, 0.2682, 0.9939, 0.1987, 0.9936, 0.1988, 0.6056, 0.1524, 0.005459, 0.1498, 0.2794, 0.08134, 0.2799, 0.08134, 0.004633, 0.08134, 0.004633, 0.08134, 0.2799, 0.05565, 0.2787, 0.05565, 9.054e-05, 0.08593, 0.6067, 0.08134, 0.9938, 0.05565, 0.9999, 0.05565, 0.611, 0.08134, 0.2799, 0.08593, 0.6067, 0.05565, 0.611, 0.05565, 0.2787, 0.379, 0.2784, 0.3786, 0.6054, 0.313, 0.6054, 0.3145, 0.279, 0.3802, 0.008171, 0.379, 0.2784, 0.3145, 0.279, 0.3136, 0.007017, 0.4944, 0.009651, 0.4925, 0.2776, 0.4306, 0.2782, 0.4286, 0.008183, 0.4925, 0.2776, 0.4944, 0.605, 0.4286, 0.6055, 0.4306, 0.2782, 0.4043, 0.004047, 0.4049, 0.2771, 0.379, 0.2784, 0.3802, 0.008171, 0.4049, 0.2771, 0.4034, 0.6095, 0.3786, 0.6054, 0.379, 0.2784, 0.6116, 0.009634, 0.6102, 0.2781, 0.5378, 0.2784, 0.5375, 0.009184, 0.5159, 0.00536, 0.5146, 0.2767, 0.4925, 0.2776, 0.4944, 0.009651, 0.5306, 0.6035, 0.4937, 0.6822, 0.4944, 0.605, 0.5126, 0.5891, 0.7267, 0.008748, 0.7263, 0.2778, 0.659, 0.2787, 0.6572, 0.009169, 0.6344, 0.005311, 0.6345, 0.2772, 0.6102, 0.2781, 0.6116, 0.009634, 0.9744, 0.003785, 0.8923, 0.1344, 0.8909, 0.005745, 0.7473, 0.3122, 0.7247, 0.345, 0.7263, 0.2778, 0.7484, 0.2773, 0.5375, 0.009184, 0.5378, 0.2784, 0.5146, 0.2767, 0.5159, 0.00536, 0.6102, 0.2781, 0.6101, 0.5077, 0.5306, 0.6035, 0.5378, 0.2784, 0.6345, 0.2772, 0.6343, 0.4724, 0.6101, 0.5077, 0.6102, 0.2781, 0.7263, 0.2778, 0.7247, 0.345, 0.657, 0.4355, 0.659, 0.2787, 0.3786, 0.6054, 0.3766, 0.8815, 0.3077, 0.9943, 0.313, 0.6054, 0.4034, 0.6095, 0.4031, 0.8361, 0.3766, 0.8815, 0.3786, 0.6054, 0.4944, 0.605, 0.4937, 0.6822, 0.4286, 0.7808, 0.4286, 0.6055, 0.8441, 0.006902, 0.8462, 0.1947, 0.7706, 0.2779, 0.7675, 0.008208, 0.8674, 0.001893, 0.8692, 0.1601, 0.8462, 0.1947, 0.8441, 0.006902, 0.5378, 0.2784, 0.5306, 0.6035, 0.5126, 0.5891, 0.5146, 0.2767, 0.659, 0.2787, 0.657, 0.4355, 0.6343, 0.4724, 0.6345, 0.2772, 0.6572, 0.009169, 0.659, 0.2787, 0.6345, 0.2772, 0.6344, 0.005311, 0.7706, 0.2779, 0.7473, 0.3122, 0.7484, 0.2773, 0.7675, 0.008208, 0.7706, 0.2779, 0.7484, 0.2773, 0.7471, 0.004401, 0.8909, 0.005745, 0.8923, 0.1344, 0.8692, 0.1601, 0.8674, 0.001893, 0.4286, 0.6055, 0.4286, 0.7808, 0.4031, 0.8361, 0.4034, 0.6095, 0.4306, 0.2782, 0.4286, 0.6055, 0.4034, 0.6095, 0.4049, 0.2771, 0.4286, 0.008183, 0.4306, 0.2782, 0.4049, 0.2771, 0.4043, 0.004047, 0.313, 0.6054, 0.3077, 0.9943, 0.2879, 0.9999, 0.2908, 0.6093, 0.3145, 0.279, 0.313, 0.6054, 0.2908, 0.6093, 0.2912, 0.2777, 0.3136, 0.007017, 0.3145, 0.279, 0.2912, 0.2777, 0.2919, 0.002762, 0.7471, 0.004401, 0.7484, 0.2773, 0.7263, 0.2778, 0.7267, 0.008748, 0.1744, 0.2781, 0.1754, 0.6097, 0.152, 0.6059, 0.1498, 0.2794, 0.1754, 0.6097, 0.176, 0.9994, 0.1532, 0.9936, 0.152, 0.6059, 0.1756, 0.001479, 0.1744, 0.2781, 0.1498, 0.2794, 0.1524, 0.005459, 0.2701, 0.006819, 0.268, 0.2789, 0.1989, 0.2794, 0.1987, 0.005873, 0.05565, 0.2787, 0.05565, 0.611, 0.03181, 0.6075, 0.03181, 0.2801, 0.05565, 0.611, 0.05565, 0.9999, 0.03181, 0.9943, 0.03181, 0.6075, 0.05565, 9.054e-05, 0.05565, 0.2787, 0.03181, 0.2801, 0.03181, 0.003953, 0.5146, 0.2767, 0.5126, 0.5891, 0.4944, 0.605, 0.4925, 0.2776, 0.1498, 0.2794, 0.152, 0.6059, 0.08593, 0.6067, 0.08134, 0.2799, 0.152, 0.6059, 0.1532, 0.9936, 0.08134, 0.9938, 0.08593, 0.6067, 0.03181, 0.2801, 0.03181, 0.6075, 0.002634, 0.6081, 0.002634, 0.2802, 0.03181, 0.6075, 0.03181, 0.9943, 0.002634, 0.9948, 0.002634, 0.6081, 0.03181, 0.003953, 0.03181, 0.2801, 0.002634, 0.2802, 0.002634, 0.003376, 0.1989, 0.2794, 0.1988, 0.6056, 0.1754, 0.6097, 0.1744, 0.2781, 0.1988, 0.6056, 0.1987, 0.9936, 0.176, 0.9994, 0.1754, 0.6097, 0.1987, 0.005873, 0.1989, 0.2794, 0.1744, 0.2781, 0.1756, 0.001479, 0.2919, 0.002762, 0.2912, 0.2777, 0.268, 0.2789, 0.2701, 0.006819, 0.2912, 0.2777, 0.2908, 0.6093, 0.2686, 0.6053, 0.268, 0.2789, 0.2908, 0.6093, 0.2879, 0.9999, 0.2682, 0.9939, 0.2686, 0.6053, 0.268, 0.2789, 0.2686, 0.6053, 0.1988, 0.6056, 0.1989, 0.2794, 0.2686, 0.6053, 0.2682, 0.9939, 0.1987, 0.9936, 0.1988, 0.6056, 0.1524, 0.005459, 0.1498, 0.2794, 0.08134, 0.2799, 0.08134, 0.004633, 0.08134, 0.004633, 0.08134, 0.2799, 0.05565, 0.2787, 0.05565, 9.054e-05, 0.08593, 0.6067, 0.08134, 0.9938, 0.05565, 0.9999, 0.05565, 0.611, 0.08134, 0.2799, 0.08593, 0.6067, 0.05565, 0.611, 0.05565, 0.2787, 0.379, 0.2784, 0.3786, 0.6054, 0.313, 0.6054, 0.3145, 0.279, 0.3802, 0.008171, 0.379, 0.2784, 0.3145, 0.279, 0.3136, 0.007017, 0.4944, 0.009651, 0.4925, 0.2776, 0.4306, 0.2782, 0.4286, 0.008183, 0.4925, 0.2776, 0.4944, 0.605, 0.4286, 0.6055, 0.4306, 0.2782, 0.4043, 0.004047, 0.4049, 0.2771, 0.379, 0.2784, 0.3802, 0.008171, 0.4049, 0.2771, 0.4034, 0.6095, 0.3786, 0.6054, 0.379, 0.2784, 0.6116, 0.009634, 0.6102, 0.2781, 0.5378, 0.2784, 0.5375, 0.009184, 0.5159, 0.00536, 0.5146, 0.2767, 0.4925, 0.2776, 0.4944, 0.009651, 0.5306, 0.6035, 0.4937, 0.6822, 0.4944, 0.605, 0.5126, 0.5891, 0.7267, 0.008748, 0.7263, 0.2778, 0.659, 0.2787, 0.6572, 0.009169, 0.6344, 0.005311, 0.6345, 0.2772, 0.6102, 0.2781, 0.6116, 0.009634, 0.9744, 0.003785, 0.8923, 0.1344, 0.8909, 0.005745, 0.7473, 0.3122, 0.7247, 0.345, 0.7263, 0.2778, 0.7484, 0.2773, 0.5375, 0.009184, 0.5378, 0.2784, 0.5146, 0.2767, 0.5159, 0.00536, 0.6102, 0.2781, 0.6101, 0.5077, 0.5306, 0.6035, 0.5378, 0.2784, 0.6345, 0.2772, 0.6343, 0.4724, 0.6101, 0.5077, 0.6102, 0.2781, 0.7263, 0.2778, 0.7247, 0.345, 0.657, 0.4355, 0.659, 0.2787, 0.3786, 0.6054, 0.3766, 0.8815, 0.3077, 0.9943, 0.313, 0.6054, 0.4034, 0.6095, 0.4031, 0.8361, 0.3766, 0.8815, 0.3786, 0.6054, 0.4944, 0.605, 0.4937, 0.6822, 0.4286, 0.7808, 0.4286, 0.6055, 0.8441, 0.006902, 0.8462, 0.1947, 0.7706, 0.2779, 0.7675, 0.008208, 0.8674, 0.001893, 0.8692, 0.1601, 0.8462, 0.1947, 0.8441, 0.006902, 0.5378, 0.2784, 0.5306, 0.6035, 0.5126, 0.5891, 0.5146, 0.2767, 0.659, 0.2787, 0.657, 0.4355, 0.6343, 0.4724, 0.6345, 0.2772, 0.6572, 0.009169, 0.659, 0.2787, 0.6345, 0.2772, 0.6344, 0.005311, 0.7706, 0.2779, 0.7473, 0.3122, 0.7484, 0.2773, 0.7675, 0.008208, 0.7706, 0.2779, 0.7484, 0.2773, 0.7471, 0.004401, 0.8909, 0.005745, 0.8923, 0.1344, 0.8692, 0.1601, 0.8674, 0.001893, 0.4286, 0.6055, 0.4286, 0.7808, 0.4031, 0.8361, 0.4034, 0.6095, 0.4306, 0.2782, 0.4286, 0.6055, 0.4034, 0.6095, 0.4049, 0.2771, 0.4286, 0.008183, 0.4306, 0.2782, 0.4049, 0.2771, 0.4043, 0.004047, 0.313, 0.6054, 0.3077, 0.9943, 0.2879, 0.9999, 0.2908, 0.6093, 0.3145, 0.279, 0.313, 0.6054, 0.2908, 0.6093, 0.2912, 0.2777, 0.3136, 0.007017, 0.3145, 0.279, 0.2912, 0.2777, 0.2919, 0.002762, 0.7471, 0.004401, 0.7267, 0.008748, 0.7263, 0.2778, 0.7484, 0.2773, 0.1744, 0.2781, 0.1498, 0.2794, 0.152, 0.6059, 0.1754, 0.6097, 0.1754, 0.6097, 0.152, 0.6059, 0.1532, 0.9936, 0.176, 0.9994, 0.1756, 0.001479, 0.1524, 0.005459, 0.1498, 0.2794, 0.1744, 0.2781, 0.2701, 0.006819, 0.1987, 0.005873, 0.1989, 0.2794, 0.268, 0.2789, 0.05565, 0.2787, 0.03181, 0.2801, 0.03181, 0.6075, 0.05565, 0.611, 0.05565, 0.611, 0.03181, 0.6075, 0.03181, 0.9943, 0.05565, 0.9999, 0.05565, 9.054e-05, 0.03181, 0.003953, 0.03181, 0.2801, 0.05565, 0.2787, 0.5146, 0.2767, 0.4925, 0.2776, 0.4944, 0.605, 0.5126, 0.5891, 0.1498, 0.2794, 0.08134, 0.2799, 0.08593, 0.6067, 0.152, 0.6059, 0.152, 0.6059, 0.08593, 0.6067, 0.08134, 0.9938, 0.1532, 0.9936, 0.03181, 0.2801, 0.002634, 0.2802, 0.002634, 0.6081, 0.03181, 0.6075, 0.03181, 0.6075, 0.002634, 0.6081, 0.002634, 0.9948, 0.03181, 0.9943, 0.03181, 0.003953, 0.002634, 0.003376, 0.002634, 0.2802, 0.03181, 0.2801, 0.1989, 0.2794, 0.1744, 0.2781, 0.1754, 0.6097, 0.1988, 0.6056, 0.1988, 0.6056, 0.1754, 0.6097, 0.176, 0.9994, 0.1987, 0.9936, 0.1987, 0.005873, 0.1756, 0.001479, 0.1744, 0.2781, 0.1989, 0.2794, 0.2919, 0.002762, 0.2701, 0.006819, 0.268, 0.2789, 0.2912, 0.2777, 0.2912, 0.2777, 0.268, 0.2789, 0.2686, 0.6053, 0.2908, 0.6093, 0.2908, 0.6093, 0.2686, 0.6053, 0.2682, 0.9939, 0.2879, 0.9999, 0.268, 0.2789, 0.1989, 0.2794, 0.1988, 0.6056, 0.2686, 0.6053, 0.2686, 0.6053, 0.1988, 0.6056, 0.1987, 0.9936, 0.2682, 0.9939, 0.1524, 0.005459, 0.08134, 0.004633, 0.08134, 0.2799, 0.1498, 0.2794, 0.08134, 0.004633, 0.05565, 9.054e-05, 0.05565, 0.2787, 0.08134, 0.2799, 0.08593, 0.6067, 0.05565, 0.611, 0.05565, 0.9999, 0.08134, 0.9938, 0.08134, 0.2799, 0.05565, 0.2787, 0.05565, 0.611, 0.08593, 0.6067, 0.379, 0.2784, 0.3145, 0.279, 0.313, 0.6054, 0.3786, 0.6054, 0.3802, 0.008171, 0.3136, 0.007017, 0.3145, 0.279, 0.379, 0.2784, 0.4944, 0.009651, 0.4286, 0.008183, 0.4306, 0.2782, 0.4925, 0.2776, 0.4925, 0.2776, 0.4306, 0.2782, 0.4286, 0.6055, 0.4944, 0.605, 0.4043, 0.004047, 0.3802, 0.008171, 0.379, 0.2784, 0.4049, 0.2771, 0.4049, 0.2771, 0.379, 0.2784, 0.3786, 0.6054, 0.4034, 0.6095, 0.6116, 0.009634, 0.5375, 0.009184, 0.5378, 0.2784, 0.6102, 0.2781, 0.5159, 0.00536, 0.4944, 0.009651, 0.4925, 0.2776, 0.5146, 0.2767, 0.5306, 0.6035, 0.5126, 0.5891, 0.4944, 0.605, 0.4937, 0.6822, 0.7267, 0.008748, 0.6572, 0.009169, 0.659, 0.2787, 0.7263, 0.2778, 0.6344, 0.005311, 0.6116, 0.009634, 0.6102, 0.2781, 0.6345, 0.2772, 0.9744, 0.003785, 0.8909, 0.005745, 0.8923, 0.1344, 0.7473, 0.3122, 0.7484, 0.2773, 0.7263, 0.2778, 0.7247, 0.345, 0.5375, 0.009184, 0.5159, 0.00536, 0.5146, 0.2767, 0.5378, 0.2784, 0.6102, 0.2781, 0.5378, 0.2784, 0.5306, 0.6035, 0.6101, 0.5077, 0.6345, 0.2772, 0.6102, 0.2781, 0.6101, 0.5077, 0.6343, 0.4724, 0.7263, 0.2778, 0.659, 0.2787, 0.657, 0.4355, 0.7247, 0.345, 0.3786, 0.6054, 0.313, 0.6054, 0.3077, 0.9943, 0.3766, 0.8815, 0.4034, 0.6095, 0.3786, 0.6054, 0.3766, 0.8815, 0.4031, 0.8361, 0.4944, 0.605, 0.4286, 0.6055, 0.4286, 0.7808, 0.4937, 0.6822, 0.8441, 0.006902, 0.7675, 0.008208, 0.7706, 0.2779, 0.8462, 0.1947, 0.8674, 0.001893, 0.8441, 0.006902, 0.8462, 0.1947, 0.8692, 0.1601, 0.5378, 0.2784, 0.5146, 0.2767, 0.5126, 0.5891, 0.5306, 0.6035, 0.659, 0.2787, 0.6345, 0.2772, 0.6343, 0.4724, 0.657, 0.4355, 0.6572, 0.009169, 0.6344, 0.005311, 0.6345, 0.2772, 0.659, 0.2787, 0.7706, 0.2779, 0.7484, 0.2773, 0.7473, 0.3122, 0.7675, 0.008208, 0.7471, 0.004401, 0.7484, 0.2773, 0.7706, 0.2779, 0.8909, 0.005745, 0.8674, 0.001893, 0.8692, 0.1601, 0.8923, 0.1344, 0.4286, 0.6055, 0.4034, 0.6095, 0.4031, 0.8361, 0.4286, 0.7808, 0.4306, 0.2782, 0.4049, 0.2771, 0.4034, 0.6095, 0.4286, 0.6055, 0.4286, 0.008183, 0.4043, 0.004047, 0.4049, 0.2771, 0.4306, 0.2782, 0.313, 0.6054, 0.2908, 0.6093, 0.2879, 0.9999, 0.3077, 0.9943, 0.3145, 0.279, 0.2912, 0.2777, 0.2908, 0.6093, 0.313, 0.6054, 0.3136, 0.007017, 0.2919, 0.002762, 0.2912, 0.2777, 0.3145, 0.279])
me_plane_006.use_remesh_preserve_volume = False
me_plane_006.use_remesh_preserve_attributes = False
me_plane_006.use_mirror_vertex_groups = False
me_plane_006.update()

# ---- objects
ob_tempio_pali_dx = bpy.data.objects.new('tempio_pali_dx', me_tempio_pali_dx)
ob_tempio_travi = bpy.data.objects.new('tempio_travi', me_tempio_travi)
ob_tempio_sottotetto = bpy.data.objects.new('tempio_sottotetto', me_tempio_sottotetto)
ob_tempio_angolitetto = bpy.data.objects.new('tempio_angoliTetto', me_tempio_angolitetto)
ob_tempio_travi_001 = bpy.data.objects.new('tempio_travi.001', me_tempio_travi_001)
ob_tempio_grata = bpy.data.objects.new('tempio_grata', me_tempio_grata)
ob_tempio_pali_sx = bpy.data.objects.new('tempio_pali_sx', me_tempio_pali_sx)
ob_tempio_tetto = bpy.data.objects.new('tempio_tetto', me_plane_006)
ob_camera = bpy.data.objects.new('Camera', cam_camera)

# ---- transforms, parenting, visibility, modifiers, constraints
ob_tempio_pali_dx.location = (-1.072, -9.368e-08, 0.0)
ob_tempio_pali_dx.lineart.crease_threshold = 0.0
ob_tempio_travi.location = (-1.072, -9.368e-08, 0.0)
ob_tempio_travi.lineart.crease_threshold = 0.0
ob_tempio_sottotetto.location = (-1.072, -9.368e-08, -5.96e-08)
ob_tempio_sottotetto.lineart.crease_threshold = 0.0
ob_tempio_angolitetto.location = (-1.072, -9.368e-08, -5.96e-08)
ob_tempio_angolitetto.lineart.crease_threshold = 0.0
ob_tempio_travi_001.location = (-1.072, -9.368e-08, 0.0)
ob_tempio_travi_001.lineart.crease_threshold = 0.0
ob_tempio_grata.location = (-1.072, -9.368e-08, -5.96e-08)
ob_tempio_grata.lineart.crease_threshold = 0.0
ob_tempio_pali_sx.location = (-1.072, -9.368e-08, 0.0)
ob_tempio_pali_sx.lineart.crease_threshold = 0.0
ob_tempio_tetto.location = (-1.072, -9.368e-08, -5.96e-08)
ob_tempio_tetto.lineart.crease_threshold = 0.0
_m = ob_tempio_tetto.modifiers.new('Auto Smooth', 'NODES')
_m.node_group = ng_auto_smooth
_gi = [s.identifier for s in ng_auto_smooth.interface.items_tree if s.item_type == 'SOCKET' and s.in_out == 'INPUT']
_m[_gi[1]] = 0.5236  # Angle
ob_camera.location = (7.481, -6.508, 6.839)
ob_camera.rotation_euler = (1.109, 0.0, 0.8149)
ob_camera.lock_rotations_4d = False
ob_camera.empty_display_type = 'ARROWS'
ob_camera.color = (0.0, 0.0, 0.0, 0.0)
ob_camera.display_type = 'WIRE'
ob_camera.lineart.crease_threshold = 0.0

# ---- collection membership
col_collection_1.objects.link(ob_tempio_pali_dx)
col_collection_1.objects.link(ob_tempio_travi)
col_collection_1.objects.link(ob_tempio_sottotetto)
col_collection_1.objects.link(ob_tempio_angolitetto)
col_collection_1.objects.link(ob_tempio_travi_001)
col_collection_1.objects.link(ob_tempio_grata)
col_collection_1.objects.link(ob_tempio_pali_sx)
col_collection_1.objects.link(ob_tempio_tetto)
col_collection_1.objects.link(ob_camera)

# ---- scene / render settings (as saved in the file)
scene.camera = ob_camera
scene.frame_start = 1; scene.frame_end = 250; scene.frame_set(0)
scene.render.engine = 'BLENDER_EEVEE_NEXT'
scene.render.resolution_percentage = 50
scene.render.dither_intensity = 0.0
scene.cycles.use_denoising = False
scene.cycles.samples = 128
scene.cycles.sampling_pattern = 'TABULATED_SOBOL'
scene.cycles.light_sampling_threshold = 0.0
scene.cycles.use_adaptive_sampling = False
scene.cycles.use_light_tree = False
scene.cycles.blur_glossy = 0.0
scene.cycles.sample_clamp_indirect = 0.0
scene.view_settings.view_transform = 'Standard'
bpy.context.view_layer.update()

# ---- added for rendering (the .blend has no usable light): sun
light_auto_sun = bpy.data.lights.new('AutoSun', 'SUN')
light_auto_sun.energy = 3.0
light_auto_sun.angle = 0.0523599
ob_auto_sun = bpy.data.objects.new('AutoSun', light_auto_sun)
scene.collection.objects.link(ob_auto_sun)
ob_auto_sun.rotation_euler = (0.872665, 0.174533, 0.523599)
bpy.context.view_layer.update()
